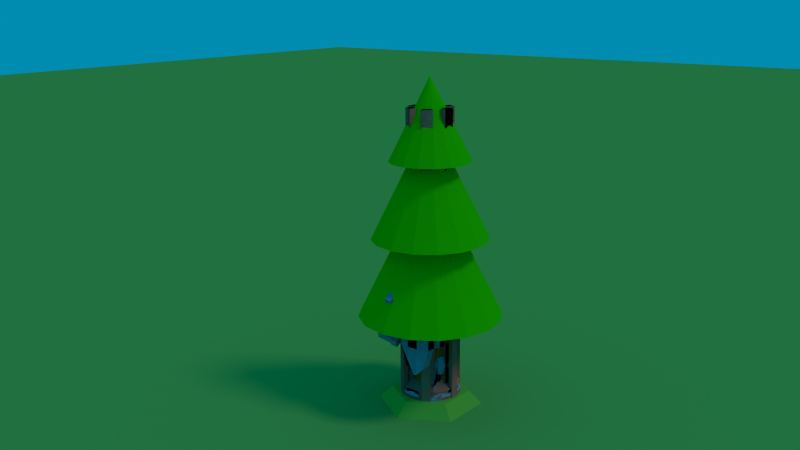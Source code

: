 # Source: Assets.blend  (saved by Blender 2.71.0; exported with 4.5.12 LTS)
import bpy
from mathutils import Matrix  # noqa: F401  (used for matrix-valued properties, if any)

bpy.ops.wm.read_factory_settings(use_empty=True)
scene = bpy.context.scene
scene.name = 'Scene'

# ---- collections
col_collection_1 = bpy.data.collections.new('Collection 1'); scene.collection.children.link(col_collection_1)

# ---- materials (node trees are filled in below, after node groups)
mat_tower02 = bpy.data.materials.new('Tower02')
mat_tower02.alpha_threshold = 0.0
mat_tower02.use_transparent_shadow = False
mat_tower02.diffuse_color = (0.141, 0.7323, 1.0, 1.0)
mat_tower02.roughness = 0.5
mat_tower02.line_color = (0.0, 0.0, 0.0, 1.0)
mat_units02 = bpy.data.materials.new('Units02')
mat_units02.alpha_threshold = 0.0
mat_units02.use_transparent_shadow = False
mat_units02.diffuse_color = (1.0, 0.263, 0.1387, 1.0)
mat_units02.roughness = 0.5
mat_units02.line_color = (0.0, 0.0, 0.0, 1.0)
mat_units01 = bpy.data.materials.new('Units01')
mat_units01.alpha_threshold = 0.0
mat_units01.use_transparent_shadow = False
mat_units01.diffuse_color = (0.3121, 0.6292, 1.0, 1.0)
mat_units01.roughness = 0.5
mat_units01.line_color = (0.0, 0.0, 0.0, 1.0)
mat_tower01 = bpy.data.materials.new('Tower01')
mat_tower01.alpha_threshold = 0.0
mat_tower01.use_transparent_shadow = False
mat_tower01.diffuse_color = (1.0, 0.3193, 0.2244, 1.0)
mat_tower01.roughness = 0.5
mat_tower01.line_color = (0.0, 0.0, 0.0, 1.0)
mat_tree = bpy.data.materials.new('Tree')
mat_tree.alpha_threshold = 0.0
mat_tree.use_transparent_shadow = False
mat_tree.diffuse_color = (0.6619, 0.1368, 0.0, 1.0)
mat_tree.roughness = 0.5
mat_tree.specular_intensity = 0.07983
mat_tree.line_color = (0.0, 0.0, 0.0, 1.0)
mat_leaves = bpy.data.materials.new('Leaves')
mat_leaves.alpha_threshold = 0.0
mat_leaves.use_transparent_shadow = False
mat_leaves.diffuse_color = (0.02592, 0.5815, 0.0, 1.0)
mat_leaves.roughness = 0.5
mat_leaves.specular_intensity = 0.07143
mat_leaves.line_color = (0.0, 0.0, 0.0, 1.0)
mat_ground = bpy.data.materials.new('Ground')
mat_ground.alpha_threshold = 0.0
mat_ground.use_transparent_shadow = False
mat_ground.diffuse_color = (0.1271, 0.42, 0.09064, 1.0)
mat_ground.roughness = 0.5
mat_ground.specular_intensity = 0.1303
mat_ground.line_color = (0.0, 0.0, 0.0, 1.0)
mat_hex = bpy.data.materials.new('Hex')
mat_hex.alpha_threshold = 0.0
mat_hex.use_transparent_shadow = False
mat_hex.diffuse_color = (0.1491, 0.5173, 0.05936, 1.0)
mat_hex.roughness = 0.5
mat_hex.specular_intensity = 0.105
mat_hex.line_color = (0.0, 0.0, 0.0, 1.0)

# ---- material node trees

# ---- world
world_world = bpy.data.worlds.new('World'); scene.world = world_world
world_world.color = (0.0, 0.264, 0.4385)
world_world.use_sun_shadow = False
world_world.sun_shadow_jitter_overblur = 0.0
world_world.cycles.sampling_method = 'MANUAL'
world_world.cycles.sample_map_resolution = 256
world_world.light_settings.ao_factor = 0.1969

# ---- cameras
cam_camera = bpy.data.cameras.new('Camera')
cam_camera.lens = 35.0
cam_camera.sensor_width = 32.0
cam_camera.sensor_height = 18.0
cam_camera.ortho_scale = 7.314
cam_camera.dof.focus_distance = 0.0
cam_camera.dof.aperture_fstop = 128.0

# ---- lights
light_lamp = bpy.data.lights.new('Lamp', 'SUN')
light_lamp.transmission_factor = 0.0
light_lamp.cutoff_distance = 30.0
light_lamp.angle = 0.1993
light_lamp.energy = 0.48
light_lamp.shadow_buffer_clip_start = 1.001
light_lamp.shadow_soft_size = 0.1
light_lamp.shadow_cascade_max_distance = 1000.0
light_lamp.cycles.use_multiple_importance_sampling = False

# ---- meshes
me_tower02 = bpy.data.meshes.new('Tower02')
me_tower02.from_pydata([(-0.1016, 0.3793, 0.5818), (-0.2776, 0.2776, 0.5818), (-0.3793, 0.1016, 0.5818), (-0.3793, -0.1016, 0.5818), (-0.2776, -0.2776, 0.5818), (-0.1016, -0.3793, 0.5818), (0.1016, -0.3793, 0.5818), (0.2776, -0.2776, 0.5818), (0.3793, -0.1016, 0.5818), (0.3793, 0.1016, 0.5818), (0.2776, 0.2776, 0.5818), (0.1016, 0.3793, 0.5818), (-0.1016, 0.3793, 3.809), (-0.2776, 0.2776, 3.809), (-0.3793, 0.1016, 3.809), (-0.3793, -0.1016, 3.809), (-0.2776, -0.2776, 3.809), (-0.1016, -0.3793, 3.809), (0.1016, -0.3793, 3.809), (0.2776, -0.2776, 3.809), (0.3793, -0.1016, 3.809), (0.3793, 0.1016, 3.809), (0.2776, 0.2776, 3.809), (0.1016, 0.3793, 3.809), (-0.07114, 0.2655, 3.809), (-0.1943, 0.1943, 3.809), (-0.2655, 0.07114, 3.809), (-0.2655, -0.07114, 3.809), (-0.1943, -0.1943, 3.809), (-0.07114, -0.2655, 3.809), (0.07114, -0.2655, 3.809), (0.1943, -0.1943, 3.809), (0.2655, -0.07114, 3.809), (0.2655, 0.07114, 3.809), (0.1943, 0.1943, 3.809), (0.07114, 0.2655, 3.809), (-0.07114, 0.2655, 5.561), (-0.1943, 0.1943, 5.561), (-0.2655, 0.07114, 5.561), (-0.2655, -0.07114, 5.561), (-0.1943, -0.1943, 5.561), (-0.07114, -0.2655, 5.561), (0.07114, -0.2655, 5.561), (0.1943, -0.1943, 5.561), (0.2655, -0.07114, 5.561), (0.2655, 0.07114, 5.561), (0.1943, 0.1943, 5.561), (0.07114, 0.2655, 5.561), (-0.02814, 0.105, 5.644), (-0.3793, 0.1016, 2.397), (-0.3793, -0.1016, 2.397), (-0.2776, -0.2776, 2.397), (-0.1016, -0.3793, 2.397), (0.1016, -0.3793, 2.397), (0.2776, -0.2776, 2.397), (0.3793, -0.1016, 2.397), (0.3793, 0.1016, 2.397), (0.2776, 0.2776, 2.397), (-0.1016, 0.3793, 2.397), (0.1016, 0.3793, 2.397), (-0.2776, 0.2776, 2.397), (-0.1219, 0.4551, 0.5184), (-0.3332, 0.3332, 0.5184), (-0.4551, 0.1219, 0.5184), (-0.4551, -0.1219, 0.5184), (-0.3332, -0.3332, 0.5184), (-0.1219, -0.4551, 0.5184), (0.1219, -0.4551, 0.5184), (0.3332, -0.3332, 0.5184), (0.4551, -0.1219, 0.5184), (0.4551, 0.1219, 0.5184), (0.3332, 0.3332, 0.5184), (0.1219, 0.4551, 0.5184), (-0.4551, 0.1219, 2.333), (-0.4551, -0.1219, 2.333), (-0.3332, -0.3332, 2.333), (-0.1219, -0.4551, 2.333), (0.1219, -0.4551, 2.333), (0.3332, -0.3332, 2.333), (0.4551, -0.1219, 2.333), (0.4551, 0.1219, 2.333), (0.3332, 0.3332, 2.333), (-0.1219, 0.4551, 2.333), (0.1219, 0.4551, 2.333), (-0.3332, 0.3332, 2.333), (-0.1151, 0.4296, 4.002), (-0.3145, 0.3145, 4.002), (-0.4296, 0.1151, 4.002), (-0.4296, -0.1151, 4.002), (-0.3145, -0.3145, 4.002), (-0.1151, -0.4296, 4.002), (0.1151, -0.4296, 4.002), (0.3145, -0.3145, 4.002), (0.4296, -0.1151, 4.002), (0.4296, 0.1151, 4.002), (0.3145, 0.3145, 4.002), (0.1151, 0.4296, 4.002), (-0.08057, 0.3007, 4.002), (-0.2201, 0.2201, 4.002), (-0.3007, 0.08057, 4.002), (-0.3007, -0.08057, 4.002), (-0.2201, -0.2201, 4.002), (-0.08057, -0.3007, 4.002), (0.08057, -0.3007, 4.002), (0.2201, -0.2201, 4.002), (0.3007, -0.08057, 4.002), (0.3007, 0.08057, 4.002), (0.2201, 0.2201, 4.002), (0.08057, 0.3007, 4.002), (-0.1151, 0.4296, 5.748), (-0.3145, 0.3145, 5.748), (-0.4296, 0.1151, 5.748), (-0.4296, -0.1151, 5.748), (-0.3145, -0.3145, 5.748), (-0.1151, -0.4296, 5.748), (0.1151, -0.4296, 5.748), (0.3145, -0.3145, 5.748), (0.4296, -0.1151, 5.748), (0.4296, 0.1151, 5.748), (0.3145, 0.3145, 5.748), (0.1151, 0.4296, 5.748), (-0.08057, 0.3007, 5.748), (-0.2201, 0.2201, 5.748), (-0.3007, 0.08057, 5.748), (-0.3007, -0.08057, 5.748), (-0.2201, -0.2201, 5.748), (-0.08057, -0.3007, 5.748), (0.08057, -0.3007, 5.748), (0.2201, -0.2201, 5.748), (0.3007, -0.08057, 5.748), (0.3007, 0.08057, 5.748), (0.2201, 0.2201, 5.748), (0.08057, 0.3007, 5.748), (-0.1919, 0.452, 3.631), (-0.2955, 0.3922, 3.631), (-0.4874, 0.05983, 3.631), (-0.4874, -0.05983, 3.631), (-0.2955, -0.3922, 3.631), (-0.1919, -0.452, 3.631), (0.1919, -0.452, 3.631), (0.2955, -0.3922, 3.631), (0.4874, -0.05983, 3.631), (0.4874, 0.05983, 3.631), (0.2955, 0.3922, 3.631), (0.1919, 0.452, 3.631), (-0.2186, 0.5484, 3.83), (-0.3656, 0.4635, 3.83), (-0.5842, 0.08489, 3.83), (-0.5842, -0.08489, 3.83), (-0.3656, -0.4635, 3.83), (-0.2186, -0.5484, 3.83), (0.2186, -0.5484, 3.83), (0.3656, -0.4635, 3.83), (0.5842, -0.08489, 3.83), (0.5842, 0.08489, 3.83), (0.3656, 0.4635, 3.83), (0.2186, 0.5484, 3.83), (-0.1919, 0.452, -0.3956), (-0.2955, 0.3922, -0.3956), (-0.4874, 0.05983, -0.3956), (-0.4874, -0.05983, -0.3956), (-0.2955, -0.3922, -0.3956), (-0.1919, -0.452, -0.3956), (0.1919, -0.452, -0.3956), (0.2955, -0.3922, -0.3956), (0.4874, -0.05983, -0.3956), (0.4874, 0.05983, -0.3956), (0.2955, 0.3922, -0.3956), (0.1919, 0.452, -0.3956), (-0.2186, 0.5484, -0.3956), (-0.3656, 0.4635, -0.3956), (-0.5842, 0.08489, -0.3956), (-0.5842, -0.08489, -0.3956), (-0.3656, -0.4635, -0.3956), (-0.2186, -0.5484, -0.3956), (0.2186, -0.5484, -0.3956), (0.3656, -0.4635, -0.3956), (0.5843, -0.08489, -0.3956), (0.5842, 0.08489, -0.3956), (0.3656, 0.4635, -0.3956), (0.2186, 0.5484, -0.3956), (-0.147, 0.5485, 0.4229), (-0.4016, 0.4016, 0.4229), (-0.5485, 0.147, 0.4229), (-0.5485, -0.147, 0.4229), (-0.4016, -0.4016, 0.4229), (-0.147, -0.5485, 0.4229), (0.147, -0.5485, 0.4229), (0.4016, -0.4016, 0.4229), (0.5485, -0.147, 0.4229), (0.5485, 0.147, 0.4229), (0.4016, 0.4016, 0.4229), (0.147, 0.5485, 0.4229), (-0.147, 0.5485, -0.3977), (-0.4016, 0.4016, -0.3977), (-0.5485, 0.147, -0.3977), (-0.5485, -0.147, -0.3977), (-0.4016, -0.4016, -0.3977), (-0.147, -0.5485, -0.3977), (0.147, -0.5485, -0.3977), (0.4016, -0.4016, -0.3977), (0.5485, -0.147, -0.3977), (0.5485, 0.147, -0.3977), (0.4016, 0.4016, -0.3977), (0.147, 0.5485, -0.3977), (-0.04506, 0.1682, 5.644), (-0.1231, 0.1231, 5.644), (-0.1682, 0.04506, 5.644), (-0.1682, -0.04506, 5.644), (-0.1231, -0.1231, 5.644), (-0.04506, -0.1682, 5.644), (0.04506, -0.1682, 5.644), (0.1231, -0.1231, 5.644), (0.1682, -0.04506, 5.644), (0.1682, 0.04506, 5.644), (0.1231, 0.1231, 5.644), (0.04506, 0.1682, 5.644), (-0.01711, 0.06384, 5.618), (-0.07689, 0.07689, 5.644), (-0.105, 0.02814, 5.644), (-0.105, -0.02814, 5.644), (-0.07689, -0.07689, 5.644), (-0.02814, -0.105, 5.644), (0.02814, -0.105, 5.644), (0.07689, -0.07689, 5.644), (0.105, -0.02814, 5.644), (0.105, 0.02814, 5.644), (0.07689, 0.07689, 5.644), (0.02814, 0.105, 5.644), (-0.04674, 0.04674, 5.618), (-0.06384, 0.01711, 5.618), (-0.06384, -0.01711, 5.618), (-0.04674, -0.04674, 5.618), (-0.01711, -0.06384, 5.618), (0.01711, -0.06384, 5.618), (0.04674, -0.04674, 5.618), (0.06384, -0.01711, 5.618), (0.06384, 0.01711, 5.618), (0.04674, 0.04674, 5.618), (0.01711, 0.06384, 5.618), (3.846e-08, -1.914e-07, 5.618)], [], [(59, 58, 12, 23), (57, 59, 23, 22), (56, 57, 22, 21), (55, 56, 21, 20), (54, 55, 20, 19), (53, 54, 19, 18), (52, 53, 18, 17), (51, 52, 17, 16), (50, 51, 16, 15), (49, 50, 15, 14), (60, 49, 14, 13), (58, 60, 13, 12), (23, 12, 24, 35), (21, 33, 106, 94), (21, 22, 34, 33), (29, 28, 101, 102), (19, 20, 32, 31), (23, 96, 156, 144), (17, 18, 30, 29), (31, 30, 103, 104), (15, 16, 28, 27), (93, 20, 141, 153), (13, 14, 26, 25), (19, 31, 104, 92), (35, 24, 36, 47), (34, 35, 47, 46), (33, 34, 46, 45), (32, 33, 45, 44), (31, 32, 44, 43), (30, 31, 43, 42), (29, 30, 42, 41), (28, 29, 41, 40), (27, 28, 40, 39), (26, 27, 39, 38), (25, 26, 38, 37), (24, 25, 37, 36), (9, 56, 80, 70), (1, 2, 49, 60), (59, 57, 81, 83), (3, 4, 51, 50), (7, 54, 78, 68), (5, 6, 53, 52), (58, 0, 61, 82), (7, 8, 55, 54), (5, 52, 76, 66), (9, 10, 57, 56), (60, 58, 82, 84), (11, 0, 58, 59), (36, 37, 206, 205), (37, 38, 207, 206), (38, 39, 208, 207), (39, 40, 209, 208), (40, 41, 210, 209), (41, 42, 211, 210), (42, 43, 212, 211), (43, 44, 213, 212), (44, 45, 214, 213), (45, 46, 215, 214), (46, 47, 216, 215), (47, 36, 205, 216), (61, 62, 84, 82), (63, 64, 74, 73), (65, 66, 76, 75), (67, 68, 78, 77), (69, 70, 80, 79), (71, 72, 83, 81), (56, 55, 79, 80), (54, 53, 77, 78), (49, 2, 63, 73), (52, 51, 75, 76), (10, 11, 72, 71), (51, 4, 65, 75), (50, 49, 73, 74), (8, 9, 70, 69), (53, 6, 67, 77), (6, 7, 68, 67), (55, 8, 69, 79), (4, 5, 66, 65), (57, 10, 71, 81), (1, 60, 84, 62), (2, 3, 64, 63), (11, 59, 83, 72), (0, 1, 62, 61), (3, 50, 74, 64), (97, 85, 109, 121), (89, 90, 114, 113), (94, 106, 130, 118), (93, 94, 118, 117), (98, 97, 121, 122), (92, 104, 128, 116), (94, 93, 153, 154), (27, 26, 99, 100), (24, 12, 85, 97), (26, 14, 87, 99), (18, 19, 140, 139), (25, 24, 97, 98), (28, 16, 89, 101), (20, 21, 142, 141), (30, 18, 91, 103), (32, 20, 93, 105), (34, 22, 95, 107), (13, 25, 98, 86), (23, 35, 108, 96), (15, 27, 100, 88), (35, 34, 107, 108), (17, 29, 102, 90), (87, 14, 135, 147), (33, 32, 105, 106), (119, 120, 132, 131), (117, 118, 130, 129), (115, 116, 128, 127), (113, 114, 126, 125), (111, 112, 124, 123), (109, 110, 122, 121), (99, 87, 111, 123), (85, 86, 110, 109), (108, 107, 131, 132), (101, 89, 113, 125), (104, 103, 127, 128), (103, 91, 115, 127), (100, 99, 123, 124), (105, 93, 117, 129), (95, 96, 120, 119), (91, 92, 116, 115), (107, 95, 119, 131), (86, 98, 122, 110), (87, 88, 112, 111), (96, 108, 132, 120), (88, 100, 124, 112), (106, 105, 129, 130), (90, 102, 126, 114), (102, 101, 125, 126), (143, 144, 168, 167), (149, 137, 161, 173), (148, 147, 171, 172), (145, 133, 157, 169), (152, 151, 175, 176), (136, 148, 172, 160), (16, 17, 138, 137), (90, 89, 149, 150), (19, 92, 152, 140), (89, 16, 137, 149), (14, 15, 136, 135), (86, 85, 145, 146), (13, 86, 146, 134), (12, 13, 134, 133), (15, 88, 148, 136), (91, 18, 139, 151), (85, 12, 133, 145), (96, 95, 155, 156), (21, 94, 154, 142), (92, 91, 151, 152), (95, 22, 143, 155), (17, 90, 150, 138), (88, 87, 147, 148), (22, 23, 144, 143), (139, 140, 164, 163), (142, 154, 178, 166), (144, 156, 180, 168), (135, 136, 160, 159), (140, 152, 176, 164), (134, 146, 170, 158), (154, 153, 177, 178), (147, 135, 159, 171), (150, 149, 173, 174), (138, 150, 174, 162), (146, 145, 169, 170), (141, 142, 166, 165), (151, 139, 163, 175), (137, 138, 162, 161), (153, 141, 165, 177), (155, 143, 167, 179), (133, 134, 158, 157), (156, 155, 179, 180), (0, 11, 192, 181), (11, 10, 191, 192), (10, 9, 190, 191), (9, 8, 189, 190), (8, 7, 188, 189), (7, 6, 187, 188), (6, 5, 186, 187), (5, 4, 185, 186), (4, 3, 184, 185), (3, 2, 183, 184), (2, 1, 182, 183), (1, 0, 181, 182), (181, 192, 204, 193), (192, 191, 203, 204), (191, 190, 202, 203), (190, 189, 201, 202), (189, 188, 200, 201), (188, 187, 199, 200), (187, 186, 198, 199), (186, 185, 197, 198), (185, 184, 196, 197), (184, 183, 195, 196), (183, 182, 194, 195), (182, 181, 193, 194), (205, 206, 218, 48), (206, 207, 219, 218), (207, 208, 220, 219), (208, 209, 221, 220), (209, 210, 222, 221), (210, 211, 223, 222), (211, 212, 224, 223), (212, 213, 225, 224), (213, 214, 226, 225), (214, 215, 227, 226), (215, 216, 228, 227), (216, 205, 48, 228), (48, 218, 229, 217), (218, 219, 230, 229), (219, 220, 231, 230), (220, 221, 232, 231), (221, 222, 233, 232), (222, 223, 234, 233), (223, 224, 235, 234), (224, 225, 236, 235), (225, 226, 237, 236), (226, 227, 238, 237), (227, 228, 239, 238), (228, 48, 217, 239), (239, 217, 240), (238, 239, 240), (237, 238, 240), (236, 237, 240), (235, 236, 240), (234, 235, 240), (233, 234, 240), (232, 233, 240), (231, 232, 240), (230, 231, 240), (229, 230, 240), (217, 229, 240)])
me_tower02.materials.append(mat_tower02)
me_tower02.use_remesh_preserve_volume = False
me_tower02.use_remesh_preserve_attributes = False
me_tower02.use_mirror_vertex_groups = False
me_tower02.update()
me_infantry02 = bpy.data.meshes.new('Infantry02')
me_infantry02.from_pydata([(-8.137e-09, 0.5832, 0.0), (-0.151, 0.5634, 0.0), (-0.2916, 0.5051, 0.0), (-0.4124, 0.4124, 0.0), (-0.5051, 0.2916, 0.0), (-0.5634, 0.151, 0.0), (-0.5832, -1.047e-08, 0.0), (-0.5634, -0.151, 0.0), (-0.5051, -0.2916, 0.0), (-0.4124, -0.4124, 0.0), (-0.2916, -0.5051, 0.0), (-0.151, -0.5634, 0.0), (-2.353e-07, -0.5832, 0.0), (0.151, -0.5634, 0.0), (0.2916, -0.5051, 0.0), (0.4124, -0.4124, 0.0), (0.5051, -0.2916, 0.0), (0.5634, -0.151, 0.0), (0.5832, -3.257e-07, 0.0), (0.5634, 0.151, 0.0), (0.5051, 0.2916, 0.0), (0.4124, 0.4124, 0.0), (0.2916, 0.5051, 0.0), (0.151, 0.5634, 0.0), (-8.137e-09, 0.5832, 0.3107), (-0.151, 0.5634, 0.3107), (-0.2916, 0.5051, 0.3107), (-0.4124, 0.4124, 0.3107), (-0.5051, 0.2916, 0.3107), (-0.5634, 0.151, 0.3107), (-0.5832, -1.047e-08, 0.3107), (-0.5634, -0.151, 0.3107), (-0.5051, -0.2916, 0.3107), (-0.4124, -0.4124, 0.3107), (-0.2916, -0.5051, 0.3107), (-0.151, -0.5634, 0.3107), (-2.353e-07, -0.5832, 0.3107), (0.151, -0.5634, 0.3107), (0.2916, -0.5051, 0.3107), (0.4124, -0.4124, 0.3107), (0.5051, -0.2916, 0.3107), (0.5634, -0.151, 0.3107), (0.5832, -3.257e-07, 0.3107), (0.5634, 0.151, 0.3107), (0.5051, 0.2916, 0.3107), (0.4124, 0.4124, 0.3107), (0.2916, 0.5051, 0.3107), (0.151, 0.5634, 0.3107), (-8.067e-09, 0.552, 0.3761), (-0.1429, 0.5332, 0.3761), (-0.276, 0.4781, 0.3761), (-0.3904, 0.3904, 0.3761), (-0.4781, 0.276, 0.3761), (-0.5332, 0.1429, 0.3761), (-0.552, -1.642e-08, 0.3761), (-0.5332, -0.1429, 0.3761), (-0.4781, -0.276, 0.3761), (-0.3904, -0.3904, 0.3761), (-0.276, -0.4781, 0.3761), (-0.1429, -0.5332, 0.3761), (-2.23e-07, -0.552, 0.3761), (0.1429, -0.5332, 0.3761), (0.276, -0.4781, 0.3761), (0.3904, -0.3904, 0.3761), (0.4781, -0.276, 0.3761), (0.5332, -0.1429, 0.3761), (0.552, -3.148e-07, 0.3761), (0.5332, 0.1429, 0.3761), (0.4781, 0.276, 0.3761), (0.3904, 0.3904, 0.3761), (0.276, 0.4781, 0.3761), (0.1429, 0.5332, 0.3761), (-1.061e-08, 0.4813, 0.42), (-0.1246, 0.4649, 0.42), (-0.2407, 0.4168, 0.42), (-0.3403, 0.3403, 0.42), (-0.4168, 0.2407, 0.42), (-0.4649, 0.1246, 0.42), (-0.4813, -3.086e-08, 0.42), (-0.4649, -0.1246, 0.42), (-0.4168, -0.2407, 0.42), (-0.3403, -0.3403, 0.42), (-0.2407, -0.4168, 0.42), (-0.1246, -0.4649, 0.42), (-1.98e-07, -0.4813, 0.42), (0.1246, -0.4649, 0.42), (0.2407, -0.4168, 0.42), (0.3403, -0.3403, 0.42), (0.4168, -0.2407, 0.42), (0.4649, -0.1246, 0.42), (0.4813, -2.91e-07, 0.42), (0.4649, 0.1246, 0.42), (0.4168, 0.2407, 0.42), (0.3403, 0.3403, 0.42), (0.2407, 0.4168, 0.42), (0.1246, 0.4649, 0.42), (-1.847e-08, 0.3734, 0.4389), (-0.09664, 0.3606, 0.4389), (-0.1867, 0.3233, 0.4389), (-0.264, 0.264, 0.4389), (-0.3233, 0.1867, 0.4389), (-0.3606, 0.09664, 0.4389), (-0.3734, -5.056e-08, 0.4389), (-0.3606, -0.09664, 0.4389), (-0.3233, -0.1867, 0.4389), (-0.264, -0.264, 0.4389), (-0.1867, -0.3233, 0.4389), (-0.09664, -0.3606, 0.4389), (-1.639e-07, -0.3734, 0.4389), (0.09664, -0.3606, 0.4389), (0.1867, -0.3233, 0.4389), (0.264, -0.264, 0.4389), (0.3233, -0.1867, 0.4389), (0.3606, -0.09664, 0.4389), (0.3734, -2.523e-07, 0.4389), (0.3606, 0.09664, 0.4389), (0.3233, 0.1867, 0.4389), (0.264, 0.264, 0.4389), (0.1867, 0.3233, 0.4389), (0.09664, 0.3606, 0.4389), (-4.47e-08, -1.192e-07, 0.4389), (0.1976, -0.117, 1.555), (0.1169, -0.117, 1.555), (0.05734, -0.117, 1.282), (0.2666, -0.117, 1.282), (0.05734, 0.117, 1.282), (0.2913, 0.117, 1.282), (-0.05734, 0.117, 1.282), (-0.2913, 0.117, 1.282), (-0.05734, -0.117, 1.282), (-0.2874, -0.1157, 1.282), (-0.2913, -0.117, 0.8034), (-0.05734, -0.117, 0.8034), (-0.2913, 0.117, 0.8034), (-0.05734, 0.117, 0.8034), (0.2913, 0.117, 0.8034), (0.05734, 0.117, 0.8034), (0.2913, -0.117, 0.8034), (0.05734, -0.117, 0.8034), (0.05734, -0.117, 0.3862), (0.2913, -0.117, 0.3862), (0.05734, 0.117, 0.3862), (0.2913, 0.117, 0.3862), (-0.05734, 0.117, 0.3862), (-0.2913, 0.117, 0.3862), (-0.05734, -0.117, 0.3862), (-0.2913, -0.117, 0.3862), (0.1169, 0.117, 1.555), (0.2913, 0.117, 1.555), (-0.1169, 0.117, 1.555), (-0.2913, 0.117, 1.555), (-0.1169, -0.117, 1.555), (-0.2874, -0.1157, 1.555), (-0.4863, 0.03198, 1.282), (-0.5696, -0.1309, 1.282), (-0.4863, 0.03198, 1.555), (-0.5696, -0.1309, 1.555), (-0.3693, -0.5214, 1.282), (-0.3693, -0.5214, 1.555), (-0.6303, -0.4543, 1.282), (-0.6303, -0.4543, 1.555), (0.4162, -0.2479, 1.555), (0.4162, -0.2479, 1.282), (0.4162, -0.01392, 1.282), (0.4162, -0.01392, 1.555), (-0.0601, -0.5166, 1.786), (-0.0312, -0.5166, 0.9991), (0.399, -0.5166, 1.786), (0.3701, -0.5166, 0.9991), (-0.1566, -0.5166, 1.662), (-0.1566, -0.5166, 1.386), (0.4955, -0.5166, 1.662), (0.4955, -0.5166, 1.386), (0.1963, -0.5166, 0.8283), (0.1426, -0.5166, 0.8283), (0.09292, -0.5166, 1.786), (0.2459, -0.5166, 1.786), (0.06075, -0.5166, 1.662), (0.2781, -0.5166, 1.662), (0.06075, -0.5166, 1.386), (0.2781, -0.5166, 1.386), (-0.0601, -0.6935, 1.786), (-0.0312, -0.6935, 0.9991), (0.399, -0.6935, 1.786), (0.3701, -0.6935, 0.9991), (-0.1566, -0.6935, 1.662), (-0.1566, -0.6935, 1.386), (0.4955, -0.6935, 1.662), (0.4955, -0.6935, 1.386), (0.1963, -0.6935, 0.8283), (0.1426, -0.6935, 0.8283), (0.09292, -0.6935, 1.786), (0.2459, -0.6935, 1.786), (0.06075, -0.7562, 1.662), (0.2781, -0.7562, 1.662), (0.06075, -0.7562, 1.386), (0.2781, -0.7562, 1.386), (0.01995, -0.3842, 1.555), (0.01995, -0.3842, 1.282), (0.1799, -0.4818, 1.555), (0.1799, -0.4818, 1.282), (0.1525, -0.2694, 1.555), (0.3218, -0.3413, 1.555), (0.1525, -0.2694, 1.282), (0.3218, -0.3413, 1.282), (-0.2363, -0.2539, 1.659), (-0.2363, 0.2187, 1.659), (0.2363, 0.2187, 1.659), (0.2363, -0.2539, 1.659), (-0.2363, -0.2539, 2.132), (-0.2363, 0.2187, 2.132), (0.2363, 0.2187, 2.132), (0.2363, -0.2539, 2.132), (0.1169, -0.117, 1.831), (0.1169, 0.117, 1.831), (-0.1169, 0.117, 1.831), (-0.1169, -0.117, 1.831), (-0.3701, -0.5863, 1.443), (-0.5075, -0.398, 1.102), (-0.514, -0.2704, 1.175), (-0.3766, -0.4586, 1.516), (-0.5089, -0.6159, 1.483), (-0.6462, -0.4277, 1.141), (-0.6527, -0.3, 1.214), (-0.5154, -0.4883, 1.556), (-0.3298, -0.6947, 1.552), (-0.34, -0.4948, 1.667), (-0.4439, -0.7191, 1.585), (-0.454, -0.5192, 1.699), (-3.022e-05, -1.147, 2.372), (-0.01021, -0.947, 2.487), (-0.1141, -1.171, 2.405), (-0.1242, -0.9713, 2.519), (-0.2457, -0.7271, 1.315), (-0.269, -0.2683, 1.578), (-0.6165, -0.8063, 1.421), (-0.6398, -0.3474, 1.683), (-0.1949, -0.7968, 1.442), (-0.2182, -0.3379, 1.704), (-0.5657, -0.876, 1.547), (-0.589, -0.4171, 1.81), (-0.5861, -0.1893, 1.282), (-0.338, -0.2049, 1.282), (-0.338, -0.2049, 1.555), (-0.5861, -0.1893, 1.555), (-0.2823, -0.2999, 1.895), (-0.2823, -0.01761, 2.178), (-0.2823, 0.2647, 1.895), (-0.2823, -0.01761, 1.613), (0.0, 0.2647, 2.178), (0.2823, 0.2647, 1.895), (0.0, 0.2647, 1.613), (0.2823, -0.01761, 2.178), (0.2823, -0.2999, 1.895), (0.2823, -0.01761, 1.613), (0.0, -0.2999, 2.178), (0.0, -0.2999, 1.613), (-0.3648, -0.01761, 1.895), (0.0, 0.3472, 1.895), (0.3648, -0.01761, 1.895), (0.0, -0.3824, 1.895), (0.0, -0.01761, 1.531), (0.0, -0.01761, 2.26)], [], [(3, 4, 28, 27), (14, 15, 39, 38), (23, 0, 24, 47), (1, 2, 26, 25), (12, 13, 37, 36), (21, 22, 46, 45), (10, 11, 35, 34), (19, 20, 44, 43), (8, 9, 33, 32), (17, 18, 42, 41), (6, 7, 31, 30), (4, 5, 29, 28), (15, 16, 40, 39), (2, 3, 27, 26), (13, 14, 38, 37), (22, 23, 47, 46), (0, 1, 25, 24), (11, 12, 36, 35), (20, 21, 45, 44), (9, 10, 34, 33), (18, 19, 43, 42), (7, 8, 32, 31), (16, 17, 41, 40), (5, 6, 30, 29), (47, 24, 48, 71), (25, 26, 50, 49), (36, 37, 61, 60), (45, 46, 70, 69), (34, 35, 59, 58), (43, 44, 68, 67), (32, 33, 57, 56), (41, 42, 66, 65), (30, 31, 55, 54), (28, 29, 53, 52), (39, 40, 64, 63), (26, 27, 51, 50), (37, 38, 62, 61), (46, 47, 71, 70), (24, 25, 49, 48), (35, 36, 60, 59), (44, 45, 69, 68), (33, 34, 58, 57), (42, 43, 67, 66), (31, 32, 56, 55), (40, 41, 65, 64), (29, 30, 54, 53), (27, 28, 52, 51), (38, 39, 63, 62), (67, 68, 92, 91), (56, 57, 81, 80), (65, 66, 90, 89), (54, 55, 79, 78), (52, 53, 77, 76), (63, 64, 88, 87), (50, 51, 75, 74), (61, 62, 86, 85), (70, 71, 95, 94), (48, 49, 73, 72), (59, 60, 84, 83), (68, 69, 93, 92), (57, 58, 82, 81), (66, 67, 91, 90), (55, 56, 80, 79), (64, 65, 89, 88), (53, 54, 78, 77), (51, 52, 76, 75), (62, 63, 87, 86), (71, 48, 72, 95), (49, 50, 74, 73), (60, 61, 85, 84), (69, 70, 94, 93), (58, 59, 83, 82), (76, 77, 101, 100), (87, 88, 112, 111), (74, 75, 99, 98), (85, 86, 110, 109), (94, 95, 119, 118), (72, 73, 97, 96), (83, 84, 108, 107), (92, 93, 117, 116), (81, 82, 106, 105), (90, 91, 115, 114), (79, 80, 104, 103), (88, 89, 113, 112), (77, 78, 102, 101), (75, 76, 100, 99), (86, 87, 111, 110), (95, 72, 96, 119), (73, 74, 98, 97), (84, 85, 109, 108), (93, 94, 118, 117), (82, 83, 107, 106), (91, 92, 116, 115), (80, 81, 105, 104), (89, 90, 114, 113), (78, 79, 103, 102), (118, 119, 120), (96, 97, 120), (107, 108, 120), (116, 117, 120), (105, 106, 120), (114, 115, 120), (103, 104, 120), (112, 113, 120), (101, 102, 120), (99, 100, 120), (110, 111, 120), (119, 96, 120), (97, 98, 120), (108, 109, 120), (117, 118, 120), (106, 107, 120), (115, 116, 120), (104, 105, 120), (113, 114, 120), (102, 103, 120), (100, 101, 120), (111, 112, 120), (98, 99, 120), (109, 110, 120), (243, 244, 160, 158), (151, 122, 213, 216), (135, 136, 125, 126), (244, 241, 159, 160), (152, 151, 149, 150), (140, 142, 135, 137), (241, 242, 157, 159), (122, 121, 148, 147), (142, 141, 136, 135), (150, 128, 153, 155), (134, 127, 125, 136), (143, 144, 133, 134), (128, 130, 154, 153), (138, 123, 129, 132), (145, 143, 134, 132), (153, 154, 156, 155), (133, 131, 130, 128), (146, 145, 132, 131), (126, 125, 147, 148), (131, 132, 129, 130), (144, 146, 131, 133), (123, 124, 121, 122), (134, 133, 128, 127), (137, 135, 126, 124), (130, 129, 151, 152), (127, 149, 147, 125), (138, 137, 124, 123), (152, 150, 155, 156), (124, 126, 163, 162), (139, 141, 142, 140), (139, 140, 137, 138), (141, 139, 138, 136), (146, 144, 143, 145), (157, 158, 160, 159), (123, 122, 151, 129), (127, 128, 150, 149), (242, 243, 158, 157), (162, 163, 164, 161), (148, 121, 161, 164), (126, 148, 164, 163), (204, 202, 199, 200), (180, 172, 168, 173), (176, 167, 171, 178), (178, 171, 172, 180), (165, 175, 177, 169), (175, 176, 178, 177), (169, 177, 179, 170), (177, 178, 180, 179), (170, 179, 174, 166), (179, 180, 173, 174), (196, 189, 184, 188), (192, 194, 187, 183), (194, 196, 188, 187), (181, 185, 193, 191), (191, 193, 194, 192), (185, 186, 195, 193), (193, 195, 196, 194), (186, 182, 190, 195), (195, 190, 189, 196), (176, 175, 191, 192), (175, 165, 181, 191), (174, 173, 189, 190), (173, 168, 184, 189), (172, 171, 187, 188), (171, 167, 183, 187), (169, 170, 186, 185), (165, 169, 185, 181), (167, 176, 192, 183), (166, 174, 190, 182), (168, 172, 188, 184), (170, 166, 182, 186), (203, 198, 197, 201), (203, 204, 200, 198), (197, 198, 200, 199), (202, 201, 197, 199), (162, 161, 202, 204), (124, 203, 201, 121), (124, 162, 204, 203), (161, 121, 201, 202), (257, 247, 206, 248), (258, 250, 207, 251), (259, 253, 208, 254), (260, 245, 205, 256), (261, 251, 207, 254), (262, 249, 210, 246), (215, 216, 213, 214), (147, 149, 215, 214), (122, 147, 214, 213), (149, 151, 216, 215), (221, 222, 218, 217), (222, 223, 219, 218), (223, 224, 220, 219), (225, 227, 239, 237), (217, 218, 219, 220), (224, 223, 222, 221), (225, 226, 230, 229), (228, 226, 238, 240), (227, 228, 240, 239), (226, 225, 237, 238), (232, 231, 229, 230), (228, 227, 231, 232), (226, 228, 232, 230), (227, 225, 229, 231), (233, 234, 238, 237), (236, 235, 239, 240), (234, 236, 240, 238), (235, 233, 237, 239), (217, 220, 234, 233), (224, 221, 235, 236), (220, 224, 236, 234), (221, 217, 233, 235), (152, 156, 244, 243), (156, 154, 241, 244), (154, 130, 242, 241), (130, 152, 243, 242), (245, 257, 248, 205), (209, 246, 257, 245), (246, 210, 247, 257), (247, 258, 251, 206), (210, 249, 258, 247), (249, 211, 250, 258), (250, 259, 254, 207), (211, 252, 259, 250), (252, 212, 253, 259), (253, 260, 256, 208), (212, 255, 260, 253), (255, 209, 245, 260), (256, 261, 254, 208), (205, 248, 261, 256), (248, 206, 251, 261), (255, 262, 246, 209), (212, 252, 262, 255), (252, 211, 249, 262)])
me_infantry02.materials.append(mat_units02)
me_infantry02.use_remesh_preserve_volume = False
me_infantry02.use_remesh_preserve_attributes = False
me_infantry02.use_mirror_vertex_groups = False
me_infantry02.update()
me_artillery02 = bpy.data.meshes.new('Artillery02')
me_artillery02.from_pydata([(-8.137e-09, 0.5832, 0.0), (-0.151, 0.5634, 0.0), (-0.2916, 0.5051, 0.0), (-0.4124, 0.4124, 0.0), (-0.5051, 0.2916, 0.0), (-0.5634, 0.151, 0.0), (-0.5832, -1.047e-08, 0.0), (-0.5634, -0.151, 0.0), (-0.5051, -0.2916, 0.0), (-0.4124, -0.4124, 0.0), (-0.2916, -0.5051, 0.0), (-0.151, -0.5634, 0.0), (-2.353e-07, -0.5832, 0.0), (0.151, -0.5634, 0.0), (0.2916, -0.5051, 0.0), (0.4124, -0.4124, 0.0), (0.5051, -0.2916, 0.0), (0.5634, -0.151, 0.0), (0.5832, -3.257e-07, 0.0), (0.5634, 0.151, 0.0), (0.5051, 0.2916, 0.0), (0.4124, 0.4124, 0.0), (0.2916, 0.5051, 0.0), (0.151, 0.5634, 0.0), (-8.137e-09, 0.5832, 0.3107), (-0.151, 0.5634, 0.3107), (-0.2916, 0.5051, 0.3107), (-0.4124, 0.4124, 0.3107), (-0.5051, 0.2916, 0.3107), (-0.5634, 0.151, 0.3107), (-0.5832, -1.047e-08, 0.3107), (-0.5634, -0.151, 0.3107), (-0.5051, -0.2916, 0.3107), (-0.4124, -0.4124, 0.3107), (-0.2916, -0.5051, 0.3107), (-0.151, -0.5634, 0.3107), (-2.353e-07, -0.5832, 0.3107), (0.151, -0.5634, 0.3107), (0.2916, -0.5051, 0.3107), (0.4124, -0.4124, 0.3107), (0.5051, -0.2916, 0.3107), (0.5634, -0.151, 0.3107), (0.5832, -3.257e-07, 0.3107), (0.5634, 0.151, 0.3107), (0.5051, 0.2916, 0.3107), (0.4124, 0.4124, 0.3107), (0.2916, 0.5051, 0.3107), (0.151, 0.5634, 0.3107), (-8.067e-09, 0.552, 0.3761), (-0.1429, 0.5332, 0.3761), (-0.276, 0.4781, 0.3761), (-0.3904, 0.3904, 0.3761), (-0.4781, 0.276, 0.3761), (-0.5332, 0.1429, 0.3761), (-0.552, -1.642e-08, 0.3761), (-0.5332, -0.1429, 0.3761), (-0.4781, -0.276, 0.3761), (-0.3904, -0.3904, 0.3761), (-0.276, -0.4781, 0.3761), (-0.1429, -0.5332, 0.3761), (-2.23e-07, -0.552, 0.3761), (0.1429, -0.5332, 0.3761), (0.276, -0.4781, 0.3761), (0.3904, -0.3904, 0.3761), (0.4781, -0.276, 0.3761), (0.5332, -0.1429, 0.3761), (0.552, -3.148e-07, 0.3761), (0.5332, 0.1429, 0.3761), (0.4781, 0.276, 0.3761), (0.3904, 0.3904, 0.3761), (0.276, 0.4781, 0.3761), (0.1429, 0.5332, 0.3761), (-1.061e-08, 0.4813, 0.42), (-0.1246, 0.4649, 0.42), (-0.2407, 0.4168, 0.42), (-0.3403, 0.3403, 0.42), (-0.4168, 0.2407, 0.42), (-0.4649, 0.1246, 0.42), (-0.4813, -3.086e-08, 0.42), (-0.4649, -0.1246, 0.42), (-0.4168, -0.2407, 0.42), (-0.3403, -0.3403, 0.42), (-0.2407, -0.4168, 0.42), (-0.1246, -0.4649, 0.42), (-1.98e-07, -0.4813, 0.42), (0.1246, -0.4649, 0.42), (0.2407, -0.4168, 0.42), (0.3403, -0.3403, 0.42), (0.4168, -0.2407, 0.42), (0.4649, -0.1246, 0.42), (0.4813, -2.91e-07, 0.42), (0.4649, 0.1246, 0.42), (0.4168, 0.2407, 0.42), (0.3403, 0.3403, 0.42), (0.2407, 0.4168, 0.42), (0.1246, 0.4649, 0.42), (-1.847e-08, 0.3734, 0.4389), (-0.09664, 0.3606, 0.4389), (-0.1867, 0.3233, 0.4389), (-0.264, 0.264, 0.4389), (-0.3233, 0.1867, 0.4389), (-0.3606, 0.09664, 0.4389), (-0.3734, -5.056e-08, 0.4389), (-0.3606, -0.09664, 0.4389), (-0.3233, -0.1867, 0.4389), (-0.264, -0.264, 0.4389), (-0.1867, -0.3233, 0.4389), (-0.09664, -0.3606, 0.4389), (-1.639e-07, -0.3734, 0.4389), (0.09664, -0.3606, 0.4389), (0.1867, -0.3233, 0.4389), (0.264, -0.264, 0.4389), (0.3233, -0.1867, 0.4389), (0.3606, -0.09664, 0.4389), (0.3734, -2.523e-07, 0.4389), (0.3606, 0.09664, 0.4389), (0.3233, 0.1867, 0.4389), (0.264, 0.264, 0.4389), (0.1867, 0.3233, 0.4389), (0.09664, 0.3606, 0.4389), (-4.47e-08, -1.192e-07, 0.4389), (-0.09488, 0.2044, 1.11), (0.09488, 0.2044, 1.11), (0.09488, 0.3383, 1.162), (-0.09488, 0.3383, 1.162), (-0.09488, 0.4101, 0.9762), (0.09488, 0.4101, 0.9762), (0.09488, 0.2761, 0.9245), (-0.09488, 0.2761, 0.9245), (-0.1271, 0.2509, 0.9221), (0.1271, 0.2509, 0.9221), (0.1271, 0.4303, 0.9915), (-0.1271, 0.4303, 0.9915), (-0.1938, 0.2348, 0.824), (0.1938, 0.2348, 0.824), (-0.1938, 0.1664, 1.001), (0.1938, 0.1664, 1.001), (0.1938, 0.4399, 1.107), (-0.1938, 0.4399, 1.107), (0.1938, 0.5083, 0.9297), (-0.1938, 0.5083, 0.9297), (-0.1271, 0.3929, 1.088), (0.1271, 0.3929, 1.088), (0.1271, 0.2134, 1.019), (-0.1271, 0.2134, 1.019), (0.09441, -0.3619, 0.7681), (0.09441, 0.176, 0.9759), (-0.09441, 0.176, 0.9759), (-0.09441, -0.3619, 0.7681), (0.09441, -0.3128, 0.6411), (0.09441, 0.2251, 0.8489), (-0.09441, 0.2251, 0.8489), (-0.09441, -0.3128, 0.6411), (0.3882, -0.1651, 0.8254), (0.3882, -0.07893, 0.8254), (-0.3882, -0.07893, 0.8254), (-0.3882, -0.1651, 0.8254), (0.3882, -0.1651, 0.7392), (0.3882, -0.07893, 0.7392), (-0.3882, -0.07893, 0.7392), (-0.3882, -0.1651, 0.7392), (0.1736, 0.3412, 0.5424), (-0.1736, 0.3412, 0.5424), (-0.1736, -0.3412, 0.5424), (0.1736, -0.3412, 0.5424), (0.1736, -0.2088, 0.5424), (0.1736, -0.05541, 0.5424), (-0.1736, -0.2088, 0.5424), (-0.1736, -0.05541, 0.5424), (0.3412, 0.07668, 0.3402), (0.3412, -0.07668, 0.3402), (-0.3412, -0.07668, 0.3402), (-0.3412, 0.07668, 0.3402), (-0.3412, -0.2088, 0.8745), (-0.3412, -0.05541, 0.8745), (0.3412, -0.05541, 0.8745), (0.3412, -0.2088, 0.8745), (0.1736, -0.07668, 0.3402), (0.1736, 0.07668, 0.3402), (-0.1736, -0.05541, 0.8745), (-0.1736, -0.2088, 0.8745), (0.1736, -0.05541, 0.8745), (0.1736, -0.2088, 0.8745), (-0.1736, -0.07668, 0.3402), (-0.1736, 0.07668, 0.3402), (0.1736, -0.3412, 0.5424), (-0.1736, -0.3412, 0.5424), (-0.1736, 0.3412, 0.3402), (0.1736, 0.3412, 0.3402), (0.1736, -0.3412, 0.3402), (-0.1736, -0.3412, 0.3402), (-0.1736, 0.3412, 0.5424), (0.1736, 0.3412, 0.5424), (-0.3412, -0.3412, 0.5424), (0.3412, -0.3412, 0.5424), (-0.3412, 0.3412, 0.5424), (0.3412, 0.3412, 0.5424), (0.3412, 0.3412, 0.3402), (-0.3412, 0.3412, 0.3402), (0.3412, -0.3412, 0.3402), (-0.3412, -0.3412, 0.3402)], [], [(3, 4, 28, 27), (14, 15, 39, 38), (23, 0, 24, 47), (1, 2, 26, 25), (12, 13, 37, 36), (21, 22, 46, 45), (10, 11, 35, 34), (19, 20, 44, 43), (8, 9, 33, 32), (17, 18, 42, 41), (6, 7, 31, 30), (4, 5, 29, 28), (15, 16, 40, 39), (2, 3, 27, 26), (13, 14, 38, 37), (22, 23, 47, 46), (0, 1, 25, 24), (11, 12, 36, 35), (20, 21, 45, 44), (9, 10, 34, 33), (18, 19, 43, 42), (7, 8, 32, 31), (16, 17, 41, 40), (5, 6, 30, 29), (47, 24, 48, 71), (25, 26, 50, 49), (36, 37, 61, 60), (45, 46, 70, 69), (34, 35, 59, 58), (43, 44, 68, 67), (32, 33, 57, 56), (41, 42, 66, 65), (30, 31, 55, 54), (28, 29, 53, 52), (39, 40, 64, 63), (26, 27, 51, 50), (37, 38, 62, 61), (46, 47, 71, 70), (24, 25, 49, 48), (35, 36, 60, 59), (44, 45, 69, 68), (33, 34, 58, 57), (42, 43, 67, 66), (31, 32, 56, 55), (40, 41, 65, 64), (29, 30, 54, 53), (27, 28, 52, 51), (38, 39, 63, 62), (67, 68, 92, 91), (56, 57, 81, 80), (65, 66, 90, 89), (54, 55, 79, 78), (52, 53, 77, 76), (63, 64, 88, 87), (50, 51, 75, 74), (61, 62, 86, 85), (70, 71, 95, 94), (48, 49, 73, 72), (59, 60, 84, 83), (68, 69, 93, 92), (57, 58, 82, 81), (66, 67, 91, 90), (55, 56, 80, 79), (64, 65, 89, 88), (53, 54, 78, 77), (51, 52, 76, 75), (62, 63, 87, 86), (71, 48, 72, 95), (49, 50, 74, 73), (60, 61, 85, 84), (69, 70, 94, 93), (58, 59, 83, 82), (76, 77, 101, 100), (87, 88, 112, 111), (74, 75, 99, 98), (85, 86, 110, 109), (94, 95, 119, 118), (72, 73, 97, 96), (83, 84, 108, 107), (92, 93, 117, 116), (81, 82, 106, 105), (90, 91, 115, 114), (79, 80, 104, 103), (88, 89, 113, 112), (77, 78, 102, 101), (75, 76, 100, 99), (86, 87, 111, 110), (95, 72, 96, 119), (73, 74, 98, 97), (84, 85, 109, 108), (93, 94, 118, 117), (82, 83, 107, 106), (91, 92, 116, 115), (80, 81, 105, 104), (89, 90, 114, 113), (78, 79, 103, 102), (118, 119, 120), (96, 97, 120), (107, 108, 120), (116, 117, 120), (105, 106, 120), (114, 115, 120), (103, 104, 120), (112, 113, 120), (101, 102, 120), (99, 100, 120), (110, 111, 120), (119, 96, 120), (97, 98, 120), (108, 109, 120), (117, 118, 120), (106, 107, 120), (115, 116, 120), (104, 105, 120), (113, 114, 120), (102, 103, 120), (100, 101, 120), (111, 112, 120), (98, 99, 120), (109, 110, 120), (145, 148, 152, 149), (125, 128, 121, 124), (128, 125, 126, 127), (129, 130, 131, 132), (126, 125, 124, 123), (135, 136, 143, 144), (143, 142, 131, 130), (138, 135, 144, 141), (134, 133, 140, 139), (133, 135, 138, 140), (137, 138, 141, 142), (144, 143, 130, 129), (138, 137, 139, 140), (146, 150, 134, 136), (136, 137, 142, 143), (136, 134, 139, 137), (142, 141, 132, 131), (141, 144, 129, 132), (128, 127, 122, 121), (121, 122, 123, 124), (127, 126, 123, 122), (151, 147, 135, 133), (152, 151, 150, 149), (145, 146, 147, 148), (147, 146, 136, 135), (160, 159, 158, 157), (155, 154, 158, 159), (185, 182, 165, 164), (148, 147, 151, 152), (156, 155, 159, 160), (168, 166, 161, 162), (189, 177, 170, 199), (199, 170, 176, 194), (171, 172, 184, 183), (200, 171, 183, 190), (184, 187, 188, 178), (173, 180, 179, 174), (190, 183, 177, 189), (188, 187, 191, 192), (190, 189, 185, 186), (189, 199, 194, 185), (172, 198, 187, 184), (187, 198, 195, 191), (200, 190, 186, 193), (197, 188, 192, 196), (174, 179, 191, 195), (169, 197, 196, 175), (178, 188, 197, 169), (181, 175, 196, 192), (171, 200, 193, 173), (193, 186, 180, 173), (191, 179, 168, 162), (183, 184, 178, 177), (170, 169, 175, 176), (150, 151, 133, 134), (181, 192, 161, 166), (167, 165, 166, 168), (153, 154, 155, 156), (186, 185, 164, 163), (172, 171, 173, 174), (154, 153, 157, 158), (198, 172, 174, 195), (185, 194, 176, 182), (182, 181, 166, 165), (177, 178, 169, 170), (179, 180, 167, 168), (180, 186, 163, 167), (146, 145, 149, 150), (153, 156, 160, 157), (163, 164, 165, 167), (182, 176, 175, 181), (192, 191, 162, 161)])
me_artillery02.materials.append(mat_units02)
me_artillery02.use_remesh_preserve_volume = False
me_artillery02.use_remesh_preserve_attributes = False
me_artillery02.use_mirror_vertex_groups = False
me_artillery02.update()
me_cavalry02 = bpy.data.meshes.new('Cavalry02')
me_cavalry02.from_pydata([(-8.137e-09, 0.5832, 0.0), (-0.151, 0.5634, 0.0), (-0.2916, 0.5051, 0.0), (-0.4124, 0.4124, 0.0), (-0.5051, 0.2916, 0.0), (-0.5634, 0.151, 0.0), (-0.5832, -1.047e-08, 0.0), (-0.5634, -0.151, 0.0), (-0.5051, -0.2916, 0.0), (-0.4124, -0.4124, 0.0), (-0.2916, -0.5051, 0.0), (-0.151, -0.5634, 0.0), (-2.353e-07, -0.5832, 0.0), (0.151, -0.5634, 0.0), (0.2916, -0.5051, 0.0), (0.4124, -0.4124, 0.0), (0.5051, -0.2916, 0.0), (0.5634, -0.151, 0.0), (0.5832, -3.257e-07, 0.0), (0.5634, 0.151, 0.0), (0.5051, 0.2916, 0.0), (0.4124, 0.4124, 0.0), (0.2916, 0.5051, 0.0), (0.151, 0.5634, 0.0), (-8.137e-09, 0.5832, 0.3107), (-0.151, 0.5634, 0.3107), (-0.2916, 0.5051, 0.3107), (-0.4124, 0.4124, 0.3107), (-0.5051, 0.2916, 0.3107), (-0.5634, 0.151, 0.3107), (-0.5832, -1.047e-08, 0.3107), (-0.5634, -0.151, 0.3107), (-0.5051, -0.2916, 0.3107), (-0.4124, -0.4124, 0.3107), (-0.2916, -0.5051, 0.3107), (-0.151, -0.5634, 0.3107), (-2.353e-07, -0.5832, 0.3107), (0.151, -0.5634, 0.3107), (0.2916, -0.5051, 0.3107), (0.4124, -0.4124, 0.3107), (0.5051, -0.2916, 0.3107), (0.5634, -0.151, 0.3107), (0.5832, -3.257e-07, 0.3107), (0.5634, 0.151, 0.3107), (0.5051, 0.2916, 0.3107), (0.4124, 0.4124, 0.3107), (0.2916, 0.5051, 0.3107), (0.151, 0.5634, 0.3107), (-8.067e-09, 0.552, 0.3761), (-0.1429, 0.5332, 0.3761), (-0.276, 0.4781, 0.3761), (-0.3904, 0.3904, 0.3761), (-0.4781, 0.276, 0.3761), (-0.5332, 0.1429, 0.3761), (-0.552, -1.642e-08, 0.3761), (-0.5332, -0.1429, 0.3761), (-0.4781, -0.276, 0.3761), (-0.3904, -0.3904, 0.3761), (-0.276, -0.4781, 0.3761), (-0.1429, -0.5332, 0.3761), (-2.23e-07, -0.552, 0.3761), (0.1429, -0.5332, 0.3761), (0.276, -0.4781, 0.3761), (0.3904, -0.3904, 0.3761), (0.4781, -0.276, 0.3761), (0.5332, -0.1429, 0.3761), (0.552, -3.148e-07, 0.3761), (0.5332, 0.1429, 0.3761), (0.4781, 0.276, 0.3761), (0.3904, 0.3904, 0.3761), (0.276, 0.4781, 0.3761), (0.1429, 0.5332, 0.3761), (-1.061e-08, 0.4813, 0.42), (-0.1246, 0.4649, 0.42), (-0.2407, 0.4168, 0.42), (-0.3403, 0.3403, 0.42), (-0.4168, 0.2407, 0.42), (-0.4649, 0.1246, 0.42), (-0.4813, -3.086e-08, 0.42), (-0.4649, -0.1246, 0.42), (-0.4168, -0.2407, 0.42), (-0.3403, -0.3403, 0.42), (-0.2407, -0.4168, 0.42), (-0.1246, -0.4649, 0.42), (-1.98e-07, -0.4813, 0.42), (0.1246, -0.4649, 0.42), (0.2407, -0.4168, 0.42), (0.3403, -0.3403, 0.42), (0.4168, -0.2407, 0.42), (0.4649, -0.1246, 0.42), (0.4813, -2.91e-07, 0.42), (0.4649, 0.1246, 0.42), (0.4168, 0.2407, 0.42), (0.3403, 0.3403, 0.42), (0.2407, 0.4168, 0.42), (0.1246, 0.4649, 0.42), (-1.847e-08, 0.3734, 0.4389), (-0.09664, 0.3606, 0.4389), (-0.1867, 0.3233, 0.4389), (-0.264, 0.264, 0.4389), (-0.3233, 0.1867, 0.4389), (-0.3606, 0.09664, 0.4389), (-0.3734, -5.056e-08, 0.4389), (-0.3606, -0.09664, 0.4389), (-0.3233, -0.1867, 0.4389), (-0.264, -0.264, 0.4389), (-0.1867, -0.3233, 0.4389), (-0.09664, -0.3606, 0.4389), (-1.639e-07, -0.3734, 0.4389), (0.09664, -0.3606, 0.4389), (0.1867, -0.3233, 0.4389), (0.264, -0.264, 0.4389), (0.3233, -0.1867, 0.4389), (0.3606, -0.09664, 0.4389), (0.3734, -2.523e-07, 0.4389), (0.3606, 0.09664, 0.4389), (0.3233, 0.1867, 0.4389), (0.264, 0.264, 0.4389), (0.1867, 0.3233, 0.4389), (0.09664, 0.3606, 0.4389), (-4.47e-08, -1.192e-07, 0.4389), (0.003346, -0.2723, 0.8832), (0.477, 0.0, 0.8832), (-0.4703, 0.0, 0.8832), (0.003346, 0.0, 0.6499), (0.003346, 0.2723, 0.8832), (0.003346, 0.0, 1.117), (0.4097, 0.0, 1.085), (-0.403, 0.0, 0.6817), (-0.3993, -0.2458, 0.8832), (0.003346, 0.2141, 1.058), (-0.3993, 0.2458, 0.8832), (0.4059, -0.2458, 0.8832), (-0.403, 0.0, 1.085), (0.4059, 0.2458, 0.8832), (0.003346, -0.2141, 1.058), (0.4097, 0.0, 0.6817), (0.003346, 0.2141, 0.7088), (0.003346, -0.2141, 0.7088), (0.369, -0.2089, 1.049), (0.369, 0.2089, 1.049), (-0.3623, 0.2089, 1.049), (-0.3623, -0.2089, 1.049), (0.369, -0.2089, 0.7173), (0.369, 0.2089, 0.7173), (-0.3623, 0.2089, 0.7173), (-0.3623, -0.2089, 0.7173), (-0.2964, -0.1959, 0.3382), (-0.2964, 0.1959, 0.3382), (-0.1007, 0.1959, 0.3382), (-0.1007, -0.1959, 0.3382), (-0.2964, -0.1959, 0.79), (-0.2964, 0.1959, 0.79), (-0.1007, 0.1959, 0.79), (-0.1007, -0.1959, 0.79), (0.3596, -0.1959, 0.79), (0.3596, 0.1959, 0.79), (0.1946, 0.1959, 0.79), (0.1946, -0.1959, 0.79), (0.3596, -0.1959, 0.3382), (0.3596, 0.1959, 0.3382), (0.1946, 0.1959, 0.3382), (0.1946, -0.1959, 0.3382), (-0.3634, -0.1014, 0.8485), (-0.3634, 0.1014, 0.8485), (-0.2107, 0.1014, 0.9819), (-0.2107, -0.1014, 0.9819), (-0.6255, -0.1014, 1.149), (-0.6255, 0.1014, 1.149), (-0.4728, 0.1014, 1.282), (-0.4728, -0.1014, 1.282), (-0.6824, -0.1847, 1.068), (-0.6824, 0.1847, 1.068), (-0.3682, 0.1847, 1.159), (-0.3682, -0.1847, 1.159), (-0.7846, -0.1847, 1.423), (-0.7846, 0.1847, 1.423), (-0.4704, 0.1847, 1.514), (-0.4704, -0.1847, 1.514), (-0.9162, -0.09744, 1.018), (-0.9162, 0.09744, 1.018), (-0.9701, -0.09744, 1.205), (-0.9701, 0.09744, 1.205), (-0.328, 0.1596, 1.201), (-0.328, -0.1596, 1.201), (-0.4164, 0.1596, 1.507), (-0.4164, -0.1596, 1.507)], [], [(3, 4, 28, 27), (14, 15, 39, 38), (23, 0, 24, 47), (1, 2, 26, 25), (12, 13, 37, 36), (21, 22, 46, 45), (10, 11, 35, 34), (19, 20, 44, 43), (8, 9, 33, 32), (17, 18, 42, 41), (6, 7, 31, 30), (4, 5, 29, 28), (15, 16, 40, 39), (2, 3, 27, 26), (13, 14, 38, 37), (22, 23, 47, 46), (0, 1, 25, 24), (11, 12, 36, 35), (20, 21, 45, 44), (9, 10, 34, 33), (18, 19, 43, 42), (7, 8, 32, 31), (16, 17, 41, 40), (5, 6, 30, 29), (47, 24, 48, 71), (25, 26, 50, 49), (36, 37, 61, 60), (45, 46, 70, 69), (34, 35, 59, 58), (43, 44, 68, 67), (32, 33, 57, 56), (41, 42, 66, 65), (30, 31, 55, 54), (28, 29, 53, 52), (39, 40, 64, 63), (26, 27, 51, 50), (37, 38, 62, 61), (46, 47, 71, 70), (24, 25, 49, 48), (35, 36, 60, 59), (44, 45, 69, 68), (33, 34, 58, 57), (42, 43, 67, 66), (31, 32, 56, 55), (40, 41, 65, 64), (29, 30, 54, 53), (27, 28, 52, 51), (38, 39, 63, 62), (67, 68, 92, 91), (56, 57, 81, 80), (65, 66, 90, 89), (54, 55, 79, 78), (52, 53, 77, 76), (63, 64, 88, 87), (50, 51, 75, 74), (61, 62, 86, 85), (70, 71, 95, 94), (48, 49, 73, 72), (59, 60, 84, 83), (68, 69, 93, 92), (57, 58, 82, 81), (66, 67, 91, 90), (55, 56, 80, 79), (64, 65, 89, 88), (53, 54, 78, 77), (51, 52, 76, 75), (62, 63, 87, 86), (71, 48, 72, 95), (49, 50, 74, 73), (60, 61, 85, 84), (69, 70, 94, 93), (58, 59, 83, 82), (76, 77, 101, 100), (87, 88, 112, 111), (74, 75, 99, 98), (85, 86, 110, 109), (94, 95, 119, 118), (72, 73, 97, 96), (83, 84, 108, 107), (92, 93, 117, 116), (81, 82, 106, 105), (90, 91, 115, 114), (79, 80, 104, 103), (88, 89, 113, 112), (77, 78, 102, 101), (75, 76, 100, 99), (86, 87, 111, 110), (95, 72, 96, 119), (73, 74, 98, 97), (84, 85, 109, 108), (93, 94, 118, 117), (82, 83, 107, 106), (91, 92, 116, 115), (80, 81, 105, 104), (89, 90, 114, 113), (78, 79, 103, 102), (118, 119, 120), (96, 97, 120), (107, 108, 120), (116, 117, 120), (105, 106, 120), (114, 115, 120), (103, 104, 120), (112, 113, 120), (101, 102, 120), (99, 100, 120), (110, 111, 120), (119, 96, 120), (97, 98, 120), (108, 109, 120), (117, 118, 120), (106, 107, 120), (115, 116, 120), (104, 105, 120), (113, 114, 120), (102, 103, 120), (100, 101, 120), (111, 112, 120), (98, 99, 120), (109, 110, 120), (134, 122, 136, 144), (131, 125, 137, 145), (141, 130, 125, 131), (135, 126, 133, 142), (126, 130, 141, 133), (153, 154, 150, 149), (125, 134, 144, 137), (147, 148, 149, 150), (156, 155, 159, 160), (162, 161, 160, 159), (155, 156, 157, 158), (124, 137, 144, 136), (157, 156, 160, 161), (155, 158, 162, 159), (158, 157, 161, 162), (123, 131, 145, 128), (146, 128, 124, 138), (130, 140, 134, 125), (154, 151, 147, 150), (139, 127, 126, 135), (122, 132, 143, 136), (139, 135, 121, 132), (154, 153, 152, 151), (128, 145, 137, 124), (142, 133, 123, 129), (127, 139, 132, 122), (127, 140, 130, 126), (121, 129, 146, 138), (152, 153, 149, 148), (133, 141, 131, 123), (138, 124, 136, 143), (129, 123, 128, 146), (132, 121, 138, 143), (140, 127, 122, 134), (151, 152, 148, 147), (135, 142, 129, 121), (167, 168, 164, 163), (168, 169, 165, 164), (169, 170, 166, 165), (170, 167, 163, 166), (163, 164, 165, 166), (170, 169, 168, 167), (172, 171, 179, 180), (176, 177, 173, 172), (174, 173, 183, 184), (178, 175, 171, 174), (171, 172, 173, 174), (178, 177, 176, 175), (181, 182, 180, 179), (176, 172, 180, 182), (175, 176, 182, 181), (171, 175, 181, 179), (185, 186, 184, 183), (178, 174, 184, 186), (177, 178, 186, 185), (173, 177, 185, 183)])
me_cavalry02.materials.append(mat_units02)
me_cavalry02.use_remesh_preserve_volume = False
me_cavalry02.use_remesh_preserve_attributes = False
me_cavalry02.use_mirror_vertex_groups = False
me_cavalry02.update()
me_cavalry01 = bpy.data.meshes.new('Cavalry01')
me_cavalry01.from_pydata([(-8.137e-09, 0.5832, 0.0), (-0.151, 0.5634, 0.0), (-0.2916, 0.5051, 0.0), (-0.4124, 0.4124, 0.0), (-0.5051, 0.2916, 0.0), (-0.5634, 0.151, 0.0), (-0.5832, -1.047e-08, 0.0), (-0.5634, -0.151, 0.0), (-0.5051, -0.2916, 0.0), (-0.4124, -0.4124, 0.0), (-0.2916, -0.5051, 0.0), (-0.151, -0.5634, 0.0), (-2.353e-07, -0.5832, 0.0), (0.151, -0.5634, 0.0), (0.2916, -0.5051, 0.0), (0.4124, -0.4124, 0.0), (0.5051, -0.2916, 0.0), (0.5634, -0.151, 0.0), (0.5832, -3.257e-07, 0.0), (0.5634, 0.151, 0.0), (0.5051, 0.2916, 0.0), (0.4124, 0.4124, 0.0), (0.2916, 0.5051, 0.0), (0.151, 0.5634, 0.0), (-8.137e-09, 0.5832, 0.3107), (-0.151, 0.5634, 0.3107), (-0.2916, 0.5051, 0.3107), (-0.4124, 0.4124, 0.3107), (-0.5051, 0.2916, 0.3107), (-0.5634, 0.151, 0.3107), (-0.5832, -1.047e-08, 0.3107), (-0.5634, -0.151, 0.3107), (-0.5051, -0.2916, 0.3107), (-0.4124, -0.4124, 0.3107), (-0.2916, -0.5051, 0.3107), (-0.151, -0.5634, 0.3107), (-2.353e-07, -0.5832, 0.3107), (0.151, -0.5634, 0.3107), (0.2916, -0.5051, 0.3107), (0.4124, -0.4124, 0.3107), (0.5051, -0.2916, 0.3107), (0.5634, -0.151, 0.3107), (0.5832, -3.257e-07, 0.3107), (0.5634, 0.151, 0.3107), (0.5051, 0.2916, 0.3107), (0.4124, 0.4124, 0.3107), (0.2916, 0.5051, 0.3107), (0.151, 0.5634, 0.3107), (-8.067e-09, 0.552, 0.3761), (-0.1429, 0.5332, 0.3761), (-0.276, 0.4781, 0.3761), (-0.3904, 0.3904, 0.3761), (-0.4781, 0.276, 0.3761), (-0.5332, 0.1429, 0.3761), (-0.552, -1.642e-08, 0.3761), (-0.5332, -0.1429, 0.3761), (-0.4781, -0.276, 0.3761), (-0.3904, -0.3904, 0.3761), (-0.276, -0.4781, 0.3761), (-0.1429, -0.5332, 0.3761), (-2.23e-07, -0.552, 0.3761), (0.1429, -0.5332, 0.3761), (0.276, -0.4781, 0.3761), (0.3904, -0.3904, 0.3761), (0.4781, -0.276, 0.3761), (0.5332, -0.1429, 0.3761), (0.552, -3.148e-07, 0.3761), (0.5332, 0.1429, 0.3761), (0.4781, 0.276, 0.3761), (0.3904, 0.3904, 0.3761), (0.276, 0.4781, 0.3761), (0.1429, 0.5332, 0.3761), (-1.061e-08, 0.4813, 0.42), (-0.1246, 0.4649, 0.42), (-0.2407, 0.4168, 0.42), (-0.3403, 0.3403, 0.42), (-0.4168, 0.2407, 0.42), (-0.4649, 0.1246, 0.42), (-0.4813, -3.086e-08, 0.42), (-0.4649, -0.1246, 0.42), (-0.4168, -0.2407, 0.42), (-0.3403, -0.3403, 0.42), (-0.2407, -0.4168, 0.42), (-0.1246, -0.4649, 0.42), (-1.98e-07, -0.4813, 0.42), (0.1246, -0.4649, 0.42), (0.2407, -0.4168, 0.42), (0.3403, -0.3403, 0.42), (0.4168, -0.2407, 0.42), (0.4649, -0.1246, 0.42), (0.4813, -2.91e-07, 0.42), (0.4649, 0.1246, 0.42), (0.4168, 0.2407, 0.42), (0.3403, 0.3403, 0.42), (0.2407, 0.4168, 0.42), (0.1246, 0.4649, 0.42), (-1.847e-08, 0.3734, 0.4389), (-0.09664, 0.3606, 0.4389), (-0.1867, 0.3233, 0.4389), (-0.264, 0.264, 0.4389), (-0.3233, 0.1867, 0.4389), (-0.3606, 0.09664, 0.4389), (-0.3734, -5.056e-08, 0.4389), (-0.3606, -0.09664, 0.4389), (-0.3233, -0.1867, 0.4389), (-0.264, -0.264, 0.4389), (-0.1867, -0.3233, 0.4389), (-0.09664, -0.3606, 0.4389), (-1.639e-07, -0.3734, 0.4389), (0.09664, -0.3606, 0.4389), (0.1867, -0.3233, 0.4389), (0.264, -0.264, 0.4389), (0.3233, -0.1867, 0.4389), (0.3606, -0.09664, 0.4389), (0.3734, -2.523e-07, 0.4389), (0.3606, 0.09664, 0.4389), (0.3233, 0.1867, 0.4389), (0.264, 0.264, 0.4389), (0.1867, 0.3233, 0.4389), (0.09664, 0.3606, 0.4389), (-4.47e-08, -1.192e-07, 0.4389), (0.003346, -0.2723, 0.8832), (0.477, 0.0, 0.8832), (-0.4703, 0.0, 0.8832), (0.003346, 0.0, 0.6499), (0.003346, 0.2723, 0.8832), (0.003346, 0.0, 1.117), (0.4097, 0.0, 1.085), (-0.403, 0.0, 0.6817), (-0.3993, -0.2458, 0.8832), (0.003346, 0.2141, 1.058), (-0.3993, 0.2458, 0.8832), (0.4059, -0.2458, 0.8832), (-0.403, 0.0, 1.085), (0.4059, 0.2458, 0.8832), (0.003346, -0.2141, 1.058), (0.4097, 0.0, 0.6817), (0.003346, 0.2141, 0.7088), (0.003346, -0.2141, 0.7088), (0.369, -0.2089, 1.049), (0.369, 0.2089, 1.049), (-0.3623, 0.2089, 1.049), (-0.3623, -0.2089, 1.049), (0.369, -0.2089, 0.7173), (0.369, 0.2089, 0.7173), (-0.3623, 0.2089, 0.7173), (-0.3623, -0.2089, 0.7173), (-0.2964, -0.1959, 0.3382), (-0.2964, 0.1959, 0.3382), (-0.1007, 0.1959, 0.3382), (-0.1007, -0.1959, 0.3382), (-0.2964, -0.1959, 0.79), (-0.2964, 0.1959, 0.79), (-0.1007, 0.1959, 0.79), (-0.1007, -0.1959, 0.79), (0.3596, -0.1959, 0.79), (0.3596, 0.1959, 0.79), (0.1946, 0.1959, 0.79), (0.1946, -0.1959, 0.79), (0.3596, -0.1959, 0.3382), (0.3596, 0.1959, 0.3382), (0.1946, 0.1959, 0.3382), (0.1946, -0.1959, 0.3382), (-0.3634, -0.1014, 0.8485), (-0.3634, 0.1014, 0.8485), (-0.2107, 0.1014, 0.9819), (-0.2107, -0.1014, 0.9819), (-0.6255, -0.1014, 1.149), (-0.6255, 0.1014, 1.149), (-0.4728, 0.1014, 1.282), (-0.4728, -0.1014, 1.282), (-0.6824, -0.1847, 1.068), (-0.6824, 0.1847, 1.068), (-0.3682, 0.1847, 1.159), (-0.3682, -0.1847, 1.159), (-0.7846, -0.1847, 1.423), (-0.7846, 0.1847, 1.423), (-0.4704, 0.1847, 1.514), (-0.4704, -0.1847, 1.514), (-0.9162, -0.09744, 1.018), (-0.9162, 0.09744, 1.018), (-0.9701, -0.09744, 1.205), (-0.9701, 0.09744, 1.205), (-0.328, 0.1596, 1.201), (-0.328, -0.1596, 1.201), (-0.4164, 0.1596, 1.507), (-0.4164, -0.1596, 1.507)], [], [(3, 4, 28, 27), (14, 15, 39, 38), (23, 0, 24, 47), (1, 2, 26, 25), (12, 13, 37, 36), (21, 22, 46, 45), (10, 11, 35, 34), (19, 20, 44, 43), (8, 9, 33, 32), (17, 18, 42, 41), (6, 7, 31, 30), (4, 5, 29, 28), (15, 16, 40, 39), (2, 3, 27, 26), (13, 14, 38, 37), (22, 23, 47, 46), (0, 1, 25, 24), (11, 12, 36, 35), (20, 21, 45, 44), (9, 10, 34, 33), (18, 19, 43, 42), (7, 8, 32, 31), (16, 17, 41, 40), (5, 6, 30, 29), (47, 24, 48, 71), (25, 26, 50, 49), (36, 37, 61, 60), (45, 46, 70, 69), (34, 35, 59, 58), (43, 44, 68, 67), (32, 33, 57, 56), (41, 42, 66, 65), (30, 31, 55, 54), (28, 29, 53, 52), (39, 40, 64, 63), (26, 27, 51, 50), (37, 38, 62, 61), (46, 47, 71, 70), (24, 25, 49, 48), (35, 36, 60, 59), (44, 45, 69, 68), (33, 34, 58, 57), (42, 43, 67, 66), (31, 32, 56, 55), (40, 41, 65, 64), (29, 30, 54, 53), (27, 28, 52, 51), (38, 39, 63, 62), (67, 68, 92, 91), (56, 57, 81, 80), (65, 66, 90, 89), (54, 55, 79, 78), (52, 53, 77, 76), (63, 64, 88, 87), (50, 51, 75, 74), (61, 62, 86, 85), (70, 71, 95, 94), (48, 49, 73, 72), (59, 60, 84, 83), (68, 69, 93, 92), (57, 58, 82, 81), (66, 67, 91, 90), (55, 56, 80, 79), (64, 65, 89, 88), (53, 54, 78, 77), (51, 52, 76, 75), (62, 63, 87, 86), (71, 48, 72, 95), (49, 50, 74, 73), (60, 61, 85, 84), (69, 70, 94, 93), (58, 59, 83, 82), (76, 77, 101, 100), (87, 88, 112, 111), (74, 75, 99, 98), (85, 86, 110, 109), (94, 95, 119, 118), (72, 73, 97, 96), (83, 84, 108, 107), (92, 93, 117, 116), (81, 82, 106, 105), (90, 91, 115, 114), (79, 80, 104, 103), (88, 89, 113, 112), (77, 78, 102, 101), (75, 76, 100, 99), (86, 87, 111, 110), (95, 72, 96, 119), (73, 74, 98, 97), (84, 85, 109, 108), (93, 94, 118, 117), (82, 83, 107, 106), (91, 92, 116, 115), (80, 81, 105, 104), (89, 90, 114, 113), (78, 79, 103, 102), (118, 119, 120), (96, 97, 120), (107, 108, 120), (116, 117, 120), (105, 106, 120), (114, 115, 120), (103, 104, 120), (112, 113, 120), (101, 102, 120), (99, 100, 120), (110, 111, 120), (119, 96, 120), (97, 98, 120), (108, 109, 120), (117, 118, 120), (106, 107, 120), (115, 116, 120), (104, 105, 120), (113, 114, 120), (102, 103, 120), (100, 101, 120), (111, 112, 120), (98, 99, 120), (109, 110, 120), (134, 122, 136, 144), (131, 125, 137, 145), (141, 130, 125, 131), (135, 126, 133, 142), (126, 130, 141, 133), (153, 154, 150, 149), (125, 134, 144, 137), (147, 148, 149, 150), (156, 155, 159, 160), (162, 161, 160, 159), (155, 156, 157, 158), (124, 137, 144, 136), (157, 156, 160, 161), (155, 158, 162, 159), (158, 157, 161, 162), (123, 131, 145, 128), (146, 128, 124, 138), (130, 140, 134, 125), (154, 151, 147, 150), (139, 127, 126, 135), (122, 132, 143, 136), (139, 135, 121, 132), (154, 153, 152, 151), (128, 145, 137, 124), (142, 133, 123, 129), (127, 139, 132, 122), (127, 140, 130, 126), (121, 129, 146, 138), (152, 153, 149, 148), (133, 141, 131, 123), (138, 124, 136, 143), (129, 123, 128, 146), (132, 121, 138, 143), (140, 127, 122, 134), (151, 152, 148, 147), (135, 142, 129, 121), (167, 168, 164, 163), (168, 169, 165, 164), (169, 170, 166, 165), (170, 167, 163, 166), (163, 164, 165, 166), (170, 169, 168, 167), (172, 171, 179, 180), (176, 177, 173, 172), (174, 173, 183, 184), (178, 175, 171, 174), (171, 172, 173, 174), (178, 177, 176, 175), (181, 182, 180, 179), (176, 172, 180, 182), (175, 176, 182, 181), (171, 175, 181, 179), (185, 186, 184, 183), (178, 174, 184, 186), (177, 178, 186, 185), (173, 177, 185, 183)])
me_cavalry01.materials.append(mat_units01)
me_cavalry01.use_remesh_preserve_volume = False
me_cavalry01.use_remesh_preserve_attributes = False
me_cavalry01.use_mirror_vertex_groups = False
me_cavalry01.update()
me_artillery01 = bpy.data.meshes.new('Artillery01')
me_artillery01.from_pydata([(-8.137e-09, 0.5832, 0.0), (-0.151, 0.5634, 0.0), (-0.2916, 0.5051, 0.0), (-0.4124, 0.4124, 0.0), (-0.5051, 0.2916, 0.0), (-0.5634, 0.151, 0.0), (-0.5832, -1.047e-08, 0.0), (-0.5634, -0.151, 0.0), (-0.5051, -0.2916, 0.0), (-0.4124, -0.4124, 0.0), (-0.2916, -0.5051, 0.0), (-0.151, -0.5634, 0.0), (-2.353e-07, -0.5832, 0.0), (0.151, -0.5634, 0.0), (0.2916, -0.5051, 0.0), (0.4124, -0.4124, 0.0), (0.5051, -0.2916, 0.0), (0.5634, -0.151, 0.0), (0.5832, -3.257e-07, 0.0), (0.5634, 0.151, 0.0), (0.5051, 0.2916, 0.0), (0.4124, 0.4124, 0.0), (0.2916, 0.5051, 0.0), (0.151, 0.5634, 0.0), (-8.137e-09, 0.5832, 0.3107), (-0.151, 0.5634, 0.3107), (-0.2916, 0.5051, 0.3107), (-0.4124, 0.4124, 0.3107), (-0.5051, 0.2916, 0.3107), (-0.5634, 0.151, 0.3107), (-0.5832, -1.047e-08, 0.3107), (-0.5634, -0.151, 0.3107), (-0.5051, -0.2916, 0.3107), (-0.4124, -0.4124, 0.3107), (-0.2916, -0.5051, 0.3107), (-0.151, -0.5634, 0.3107), (-2.353e-07, -0.5832, 0.3107), (0.151, -0.5634, 0.3107), (0.2916, -0.5051, 0.3107), (0.4124, -0.4124, 0.3107), (0.5051, -0.2916, 0.3107), (0.5634, -0.151, 0.3107), (0.5832, -3.257e-07, 0.3107), (0.5634, 0.151, 0.3107), (0.5051, 0.2916, 0.3107), (0.4124, 0.4124, 0.3107), (0.2916, 0.5051, 0.3107), (0.151, 0.5634, 0.3107), (-8.067e-09, 0.552, 0.3761), (-0.1429, 0.5332, 0.3761), (-0.276, 0.4781, 0.3761), (-0.3904, 0.3904, 0.3761), (-0.4781, 0.276, 0.3761), (-0.5332, 0.1429, 0.3761), (-0.552, -1.642e-08, 0.3761), (-0.5332, -0.1429, 0.3761), (-0.4781, -0.276, 0.3761), (-0.3904, -0.3904, 0.3761), (-0.276, -0.4781, 0.3761), (-0.1429, -0.5332, 0.3761), (-2.23e-07, -0.552, 0.3761), (0.1429, -0.5332, 0.3761), (0.276, -0.4781, 0.3761), (0.3904, -0.3904, 0.3761), (0.4781, -0.276, 0.3761), (0.5332, -0.1429, 0.3761), (0.552, -3.148e-07, 0.3761), (0.5332, 0.1429, 0.3761), (0.4781, 0.276, 0.3761), (0.3904, 0.3904, 0.3761), (0.276, 0.4781, 0.3761), (0.1429, 0.5332, 0.3761), (-1.061e-08, 0.4813, 0.42), (-0.1246, 0.4649, 0.42), (-0.2407, 0.4168, 0.42), (-0.3403, 0.3403, 0.42), (-0.4168, 0.2407, 0.42), (-0.4649, 0.1246, 0.42), (-0.4813, -3.086e-08, 0.42), (-0.4649, -0.1246, 0.42), (-0.4168, -0.2407, 0.42), (-0.3403, -0.3403, 0.42), (-0.2407, -0.4168, 0.42), (-0.1246, -0.4649, 0.42), (-1.98e-07, -0.4813, 0.42), (0.1246, -0.4649, 0.42), (0.2407, -0.4168, 0.42), (0.3403, -0.3403, 0.42), (0.4168, -0.2407, 0.42), (0.4649, -0.1246, 0.42), (0.4813, -2.91e-07, 0.42), (0.4649, 0.1246, 0.42), (0.4168, 0.2407, 0.42), (0.3403, 0.3403, 0.42), (0.2407, 0.4168, 0.42), (0.1246, 0.4649, 0.42), (-1.847e-08, 0.3734, 0.4389), (-0.09664, 0.3606, 0.4389), (-0.1867, 0.3233, 0.4389), (-0.264, 0.264, 0.4389), (-0.3233, 0.1867, 0.4389), (-0.3606, 0.09664, 0.4389), (-0.3734, -5.056e-08, 0.4389), (-0.3606, -0.09664, 0.4389), (-0.3233, -0.1867, 0.4389), (-0.264, -0.264, 0.4389), (-0.1867, -0.3233, 0.4389), (-0.09664, -0.3606, 0.4389), (-1.639e-07, -0.3734, 0.4389), (0.09664, -0.3606, 0.4389), (0.1867, -0.3233, 0.4389), (0.264, -0.264, 0.4389), (0.3233, -0.1867, 0.4389), (0.3606, -0.09664, 0.4389), (0.3734, -2.523e-07, 0.4389), (0.3606, 0.09664, 0.4389), (0.3233, 0.1867, 0.4389), (0.264, 0.264, 0.4389), (0.1867, 0.3233, 0.4389), (0.09664, 0.3606, 0.4389), (-4.47e-08, -1.192e-07, 0.4389), (-0.09488, 0.2044, 1.11), (0.09488, 0.2044, 1.11), (0.09488, 0.3383, 1.162), (-0.09488, 0.3383, 1.162), (-0.09488, 0.4101, 0.9762), (0.09488, 0.4101, 0.9762), (0.09488, 0.2761, 0.9245), (-0.09488, 0.2761, 0.9245), (-0.1271, 0.2509, 0.9221), (0.1271, 0.2509, 0.9221), (0.1271, 0.4303, 0.9915), (-0.1271, 0.4303, 0.9915), (-0.1938, 0.2348, 0.824), (0.1938, 0.2348, 0.824), (-0.1938, 0.1664, 1.001), (0.1938, 0.1664, 1.001), (0.1938, 0.4399, 1.107), (-0.1938, 0.4399, 1.107), (0.1938, 0.5083, 0.9297), (-0.1938, 0.5083, 0.9297), (-0.1271, 0.3929, 1.088), (0.1271, 0.3929, 1.088), (0.1271, 0.2134, 1.019), (-0.1271, 0.2134, 1.019), (0.09441, -0.3619, 0.7681), (0.09441, 0.176, 0.9759), (-0.09441, 0.176, 0.9759), (-0.09441, -0.3619, 0.7681), (0.09441, -0.3128, 0.6411), (0.09441, 0.2251, 0.8489), (-0.09441, 0.2251, 0.8489), (-0.09441, -0.3128, 0.6411), (0.3882, -0.1651, 0.8254), (0.3882, -0.07893, 0.8254), (-0.3882, -0.07893, 0.8254), (-0.3882, -0.1651, 0.8254), (0.3882, -0.1651, 0.7392), (0.3882, -0.07893, 0.7392), (-0.3882, -0.07893, 0.7392), (-0.3882, -0.1651, 0.7392), (0.1736, 0.3412, 0.5424), (-0.1736, 0.3412, 0.5424), (-0.1736, -0.3412, 0.5424), (0.1736, -0.3412, 0.5424), (0.1736, -0.2088, 0.5424), (0.1736, -0.05541, 0.5424), (-0.1736, -0.2088, 0.5424), (-0.1736, -0.05541, 0.5424), (0.3412, 0.07668, 0.3402), (0.3412, -0.07668, 0.3402), (-0.3412, -0.07668, 0.3402), (-0.3412, 0.07668, 0.3402), (-0.3412, -0.2088, 0.8745), (-0.3412, -0.05541, 0.8745), (0.3412, -0.05541, 0.8745), (0.3412, -0.2088, 0.8745), (0.1736, -0.07668, 0.3402), (0.1736, 0.07668, 0.3402), (-0.1736, -0.05541, 0.8745), (-0.1736, -0.2088, 0.8745), (0.1736, -0.05541, 0.8745), (0.1736, -0.2088, 0.8745), (-0.1736, -0.07668, 0.3402), (-0.1736, 0.07668, 0.3402), (0.1736, -0.3412, 0.5424), (-0.1736, -0.3412, 0.5424), (-0.1736, 0.3412, 0.3402), (0.1736, 0.3412, 0.3402), (0.1736, -0.3412, 0.3402), (-0.1736, -0.3412, 0.3402), (-0.1736, 0.3412, 0.5424), (0.1736, 0.3412, 0.5424), (-0.3412, -0.3412, 0.5424), (0.3412, -0.3412, 0.5424), (-0.3412, 0.3412, 0.5424), (0.3412, 0.3412, 0.5424), (0.3412, 0.3412, 0.3402), (-0.3412, 0.3412, 0.3402), (0.3412, -0.3412, 0.3402), (-0.3412, -0.3412, 0.3402)], [], [(3, 4, 28, 27), (14, 15, 39, 38), (23, 0, 24, 47), (1, 2, 26, 25), (12, 13, 37, 36), (21, 22, 46, 45), (10, 11, 35, 34), (19, 20, 44, 43), (8, 9, 33, 32), (17, 18, 42, 41), (6, 7, 31, 30), (4, 5, 29, 28), (15, 16, 40, 39), (2, 3, 27, 26), (13, 14, 38, 37), (22, 23, 47, 46), (0, 1, 25, 24), (11, 12, 36, 35), (20, 21, 45, 44), (9, 10, 34, 33), (18, 19, 43, 42), (7, 8, 32, 31), (16, 17, 41, 40), (5, 6, 30, 29), (47, 24, 48, 71), (25, 26, 50, 49), (36, 37, 61, 60), (45, 46, 70, 69), (34, 35, 59, 58), (43, 44, 68, 67), (32, 33, 57, 56), (41, 42, 66, 65), (30, 31, 55, 54), (28, 29, 53, 52), (39, 40, 64, 63), (26, 27, 51, 50), (37, 38, 62, 61), (46, 47, 71, 70), (24, 25, 49, 48), (35, 36, 60, 59), (44, 45, 69, 68), (33, 34, 58, 57), (42, 43, 67, 66), (31, 32, 56, 55), (40, 41, 65, 64), (29, 30, 54, 53), (27, 28, 52, 51), (38, 39, 63, 62), (67, 68, 92, 91), (56, 57, 81, 80), (65, 66, 90, 89), (54, 55, 79, 78), (52, 53, 77, 76), (63, 64, 88, 87), (50, 51, 75, 74), (61, 62, 86, 85), (70, 71, 95, 94), (48, 49, 73, 72), (59, 60, 84, 83), (68, 69, 93, 92), (57, 58, 82, 81), (66, 67, 91, 90), (55, 56, 80, 79), (64, 65, 89, 88), (53, 54, 78, 77), (51, 52, 76, 75), (62, 63, 87, 86), (71, 48, 72, 95), (49, 50, 74, 73), (60, 61, 85, 84), (69, 70, 94, 93), (58, 59, 83, 82), (76, 77, 101, 100), (87, 88, 112, 111), (74, 75, 99, 98), (85, 86, 110, 109), (94, 95, 119, 118), (72, 73, 97, 96), (83, 84, 108, 107), (92, 93, 117, 116), (81, 82, 106, 105), (90, 91, 115, 114), (79, 80, 104, 103), (88, 89, 113, 112), (77, 78, 102, 101), (75, 76, 100, 99), (86, 87, 111, 110), (95, 72, 96, 119), (73, 74, 98, 97), (84, 85, 109, 108), (93, 94, 118, 117), (82, 83, 107, 106), (91, 92, 116, 115), (80, 81, 105, 104), (89, 90, 114, 113), (78, 79, 103, 102), (118, 119, 120), (96, 97, 120), (107, 108, 120), (116, 117, 120), (105, 106, 120), (114, 115, 120), (103, 104, 120), (112, 113, 120), (101, 102, 120), (99, 100, 120), (110, 111, 120), (119, 96, 120), (97, 98, 120), (108, 109, 120), (117, 118, 120), (106, 107, 120), (115, 116, 120), (104, 105, 120), (113, 114, 120), (102, 103, 120), (100, 101, 120), (111, 112, 120), (98, 99, 120), (109, 110, 120), (145, 148, 152, 149), (125, 128, 121, 124), (128, 125, 126, 127), (129, 130, 131, 132), (126, 125, 124, 123), (135, 136, 143, 144), (143, 142, 131, 130), (138, 135, 144, 141), (134, 133, 140, 139), (133, 135, 138, 140), (137, 138, 141, 142), (144, 143, 130, 129), (138, 137, 139, 140), (146, 150, 134, 136), (136, 137, 142, 143), (136, 134, 139, 137), (142, 141, 132, 131), (141, 144, 129, 132), (128, 127, 122, 121), (121, 122, 123, 124), (127, 126, 123, 122), (151, 147, 135, 133), (152, 151, 150, 149), (145, 146, 147, 148), (147, 146, 136, 135), (160, 159, 158, 157), (155, 154, 158, 159), (185, 182, 165, 164), (148, 147, 151, 152), (156, 155, 159, 160), (168, 166, 161, 162), (189, 177, 170, 199), (199, 170, 176, 194), (171, 172, 184, 183), (200, 171, 183, 190), (184, 187, 188, 178), (173, 180, 179, 174), (190, 183, 177, 189), (188, 187, 191, 192), (190, 189, 185, 186), (189, 199, 194, 185), (172, 198, 187, 184), (187, 198, 195, 191), (200, 190, 186, 193), (197, 188, 192, 196), (174, 179, 191, 195), (169, 197, 196, 175), (178, 188, 197, 169), (181, 175, 196, 192), (171, 200, 193, 173), (193, 186, 180, 173), (191, 179, 168, 162), (183, 184, 178, 177), (170, 169, 175, 176), (150, 151, 133, 134), (181, 192, 161, 166), (167, 165, 166, 168), (153, 154, 155, 156), (186, 185, 164, 163), (172, 171, 173, 174), (154, 153, 157, 158), (198, 172, 174, 195), (185, 194, 176, 182), (182, 181, 166, 165), (177, 178, 169, 170), (179, 180, 167, 168), (180, 186, 163, 167), (146, 145, 149, 150), (153, 156, 160, 157), (163, 164, 165, 167), (182, 176, 175, 181), (192, 191, 162, 161)])
me_artillery01.materials.append(mat_units01)
me_artillery01.use_remesh_preserve_volume = False
me_artillery01.use_remesh_preserve_attributes = False
me_artillery01.use_mirror_vertex_groups = False
me_artillery01.update()
me_infantry01 = bpy.data.meshes.new('Infantry01')
me_infantry01.from_pydata([(-8.137e-09, 0.5832, 0.0), (-0.151, 0.5634, 0.0), (-0.2916, 0.5051, 0.0), (-0.4124, 0.4124, 0.0), (-0.5051, 0.2916, 0.0), (-0.5634, 0.151, 0.0), (-0.5832, -1.047e-08, 0.0), (-0.5634, -0.151, 0.0), (-0.5051, -0.2916, 0.0), (-0.4124, -0.4124, 0.0), (-0.2916, -0.5051, 0.0), (-0.151, -0.5634, 0.0), (-2.353e-07, -0.5832, 0.0), (0.151, -0.5634, 0.0), (0.2916, -0.5051, 0.0), (0.4124, -0.4124, 0.0), (0.5051, -0.2916, 0.0), (0.5634, -0.151, 0.0), (0.5832, -3.257e-07, 0.0), (0.5634, 0.151, 0.0), (0.5051, 0.2916, 0.0), (0.4124, 0.4124, 0.0), (0.2916, 0.5051, 0.0), (0.151, 0.5634, 0.0), (-8.137e-09, 0.5832, 0.3107), (-0.151, 0.5634, 0.3107), (-0.2916, 0.5051, 0.3107), (-0.4124, 0.4124, 0.3107), (-0.5051, 0.2916, 0.3107), (-0.5634, 0.151, 0.3107), (-0.5832, -1.047e-08, 0.3107), (-0.5634, -0.151, 0.3107), (-0.5051, -0.2916, 0.3107), (-0.4124, -0.4124, 0.3107), (-0.2916, -0.5051, 0.3107), (-0.151, -0.5634, 0.3107), (-2.353e-07, -0.5832, 0.3107), (0.151, -0.5634, 0.3107), (0.2916, -0.5051, 0.3107), (0.4124, -0.4124, 0.3107), (0.5051, -0.2916, 0.3107), (0.5634, -0.151, 0.3107), (0.5832, -3.257e-07, 0.3107), (0.5634, 0.151, 0.3107), (0.5051, 0.2916, 0.3107), (0.4124, 0.4124, 0.3107), (0.2916, 0.5051, 0.3107), (0.151, 0.5634, 0.3107), (-8.067e-09, 0.552, 0.3761), (-0.1429, 0.5332, 0.3761), (-0.276, 0.4781, 0.3761), (-0.3904, 0.3904, 0.3761), (-0.4781, 0.276, 0.3761), (-0.5332, 0.1429, 0.3761), (-0.552, -1.642e-08, 0.3761), (-0.5332, -0.1429, 0.3761), (-0.4781, -0.276, 0.3761), (-0.3904, -0.3904, 0.3761), (-0.276, -0.4781, 0.3761), (-0.1429, -0.5332, 0.3761), (-2.23e-07, -0.552, 0.3761), (0.1429, -0.5332, 0.3761), (0.276, -0.4781, 0.3761), (0.3904, -0.3904, 0.3761), (0.4781, -0.276, 0.3761), (0.5332, -0.1429, 0.3761), (0.552, -3.148e-07, 0.3761), (0.5332, 0.1429, 0.3761), (0.4781, 0.276, 0.3761), (0.3904, 0.3904, 0.3761), (0.276, 0.4781, 0.3761), (0.1429, 0.5332, 0.3761), (-1.061e-08, 0.4813, 0.42), (-0.1246, 0.4649, 0.42), (-0.2407, 0.4168, 0.42), (-0.3403, 0.3403, 0.42), (-0.4168, 0.2407, 0.42), (-0.4649, 0.1246, 0.42), (-0.4813, -3.086e-08, 0.42), (-0.4649, -0.1246, 0.42), (-0.4168, -0.2407, 0.42), (-0.3403, -0.3403, 0.42), (-0.2407, -0.4168, 0.42), (-0.1246, -0.4649, 0.42), (-1.98e-07, -0.4813, 0.42), (0.1246, -0.4649, 0.42), (0.2407, -0.4168, 0.42), (0.3403, -0.3403, 0.42), (0.4168, -0.2407, 0.42), (0.4649, -0.1246, 0.42), (0.4813, -2.91e-07, 0.42), (0.4649, 0.1246, 0.42), (0.4168, 0.2407, 0.42), (0.3403, 0.3403, 0.42), (0.2407, 0.4168, 0.42), (0.1246, 0.4649, 0.42), (-1.847e-08, 0.3734, 0.4389), (-0.09664, 0.3606, 0.4389), (-0.1867, 0.3233, 0.4389), (-0.264, 0.264, 0.4389), (-0.3233, 0.1867, 0.4389), (-0.3606, 0.09664, 0.4389), (-0.3734, -5.056e-08, 0.4389), (-0.3606, -0.09664, 0.4389), (-0.3233, -0.1867, 0.4389), (-0.264, -0.264, 0.4389), (-0.1867, -0.3233, 0.4389), (-0.09664, -0.3606, 0.4389), (-1.639e-07, -0.3734, 0.4389), (0.09664, -0.3606, 0.4389), (0.1867, -0.3233, 0.4389), (0.264, -0.264, 0.4389), (0.3233, -0.1867, 0.4389), (0.3606, -0.09664, 0.4389), (0.3734, -2.523e-07, 0.4389), (0.3606, 0.09664, 0.4389), (0.3233, 0.1867, 0.4389), (0.264, 0.264, 0.4389), (0.1867, 0.3233, 0.4389), (0.09664, 0.3606, 0.4389), (-4.47e-08, -1.192e-07, 0.4389), (0.1976, -0.117, 1.555), (0.1169, -0.117, 1.555), (0.05734, -0.117, 1.282), (0.2666, -0.117, 1.282), (0.05734, 0.117, 1.282), (0.2913, 0.117, 1.282), (-0.05734, 0.117, 1.282), (-0.2913, 0.117, 1.282), (-0.05734, -0.117, 1.282), (-0.2874, -0.1157, 1.282), (-0.2913, -0.117, 0.8034), (-0.05734, -0.117, 0.8034), (-0.2913, 0.117, 0.8034), (-0.05734, 0.117, 0.8034), (0.2913, 0.117, 0.8034), (0.05734, 0.117, 0.8034), (0.2913, -0.117, 0.8034), (0.05734, -0.117, 0.8034), (0.05734, -0.117, 0.3862), (0.2913, -0.117, 0.3862), (0.05734, 0.117, 0.3862), (0.2913, 0.117, 0.3862), (-0.05734, 0.117, 0.3862), (-0.2913, 0.117, 0.3862), (-0.05734, -0.117, 0.3862), (-0.2913, -0.117, 0.3862), (0.1169, 0.117, 1.555), (0.2913, 0.117, 1.555), (-0.1169, 0.117, 1.555), (-0.2913, 0.117, 1.555), (-0.1169, -0.117, 1.555), (-0.2874, -0.1157, 1.555), (-0.4863, 0.03198, 1.282), (-0.5696, -0.1309, 1.282), (-0.4863, 0.03198, 1.555), (-0.5696, -0.1309, 1.555), (-0.3693, -0.5214, 1.282), (-0.3693, -0.5214, 1.555), (-0.6303, -0.4543, 1.282), (-0.6303, -0.4543, 1.555), (0.4162, -0.2479, 1.555), (0.4162, -0.2479, 1.282), (0.4162, -0.01392, 1.282), (0.4162, -0.01392, 1.555), (-0.0601, -0.5166, 1.786), (-0.0312, -0.5166, 0.9991), (0.399, -0.5166, 1.786), (0.3701, -0.5166, 0.9991), (-0.1566, -0.5166, 1.662), (-0.1566, -0.5166, 1.386), (0.4955, -0.5166, 1.662), (0.4955, -0.5166, 1.386), (0.1963, -0.5166, 0.8283), (0.1426, -0.5166, 0.8283), (0.09292, -0.5166, 1.786), (0.2459, -0.5166, 1.786), (0.06075, -0.5166, 1.662), (0.2781, -0.5166, 1.662), (0.06075, -0.5166, 1.386), (0.2781, -0.5166, 1.386), (-0.0601, -0.6935, 1.786), (-0.0312, -0.6935, 0.9991), (0.399, -0.6935, 1.786), (0.3701, -0.6935, 0.9991), (-0.1566, -0.6935, 1.662), (-0.1566, -0.6935, 1.386), (0.4955, -0.6935, 1.662), (0.4955, -0.6935, 1.386), (0.1963, -0.6935, 0.8283), (0.1426, -0.6935, 0.8283), (0.09292, -0.6935, 1.786), (0.2459, -0.6935, 1.786), (0.06075, -0.7562, 1.662), (0.2781, -0.7562, 1.662), (0.06075, -0.7562, 1.386), (0.2781, -0.7562, 1.386), (0.01995, -0.3842, 1.555), (0.01995, -0.3842, 1.282), (0.1799, -0.4818, 1.555), (0.1799, -0.4818, 1.282), (0.1525, -0.2694, 1.555), (0.3218, -0.3413, 1.555), (0.1525, -0.2694, 1.282), (0.3218, -0.3413, 1.282), (-0.2363, -0.2539, 1.659), (-0.2363, 0.2187, 1.659), (0.2363, 0.2187, 1.659), (0.2363, -0.2539, 1.659), (-0.2363, -0.2539, 2.132), (-0.2363, 0.2187, 2.132), (0.2363, 0.2187, 2.132), (0.2363, -0.2539, 2.132), (0.1169, -0.117, 1.831), (0.1169, 0.117, 1.831), (-0.1169, 0.117, 1.831), (-0.1169, -0.117, 1.831), (-0.3701, -0.5863, 1.443), (-0.5075, -0.398, 1.102), (-0.514, -0.2704, 1.175), (-0.3766, -0.4586, 1.516), (-0.5089, -0.6159, 1.483), (-0.6462, -0.4277, 1.141), (-0.6527, -0.3, 1.214), (-0.5154, -0.4883, 1.556), (-0.3298, -0.6947, 1.552), (-0.34, -0.4948, 1.667), (-0.4439, -0.7191, 1.585), (-0.454, -0.5192, 1.699), (-3.022e-05, -1.147, 2.372), (-0.01021, -0.947, 2.487), (-0.1141, -1.171, 2.405), (-0.1242, -0.9713, 2.519), (-0.2457, -0.7271, 1.315), (-0.269, -0.2683, 1.578), (-0.6165, -0.8063, 1.421), (-0.6398, -0.3474, 1.683), (-0.1949, -0.7968, 1.442), (-0.2182, -0.3379, 1.704), (-0.5657, -0.876, 1.547), (-0.589, -0.4171, 1.81), (-0.5861, -0.1893, 1.282), (-0.338, -0.2049, 1.282), (-0.338, -0.2049, 1.555), (-0.5861, -0.1893, 1.555), (-0.2823, -0.2999, 1.895), (-0.2823, -0.01761, 2.178), (-0.2823, 0.2647, 1.895), (-0.2823, -0.01761, 1.613), (0.0, 0.2647, 2.178), (0.2823, 0.2647, 1.895), (0.0, 0.2647, 1.613), (0.2823, -0.01761, 2.178), (0.2823, -0.2999, 1.895), (0.2823, -0.01761, 1.613), (0.0, -0.2999, 2.178), (0.0, -0.2999, 1.613), (-0.3648, -0.01761, 1.895), (0.0, 0.3472, 1.895), (0.3648, -0.01761, 1.895), (0.0, -0.3824, 1.895), (0.0, -0.01761, 1.531), (0.0, -0.01761, 2.26)], [], [(3, 4, 28, 27), (14, 15, 39, 38), (23, 0, 24, 47), (1, 2, 26, 25), (12, 13, 37, 36), (21, 22, 46, 45), (10, 11, 35, 34), (19, 20, 44, 43), (8, 9, 33, 32), (17, 18, 42, 41), (6, 7, 31, 30), (4, 5, 29, 28), (15, 16, 40, 39), (2, 3, 27, 26), (13, 14, 38, 37), (22, 23, 47, 46), (0, 1, 25, 24), (11, 12, 36, 35), (20, 21, 45, 44), (9, 10, 34, 33), (18, 19, 43, 42), (7, 8, 32, 31), (16, 17, 41, 40), (5, 6, 30, 29), (47, 24, 48, 71), (25, 26, 50, 49), (36, 37, 61, 60), (45, 46, 70, 69), (34, 35, 59, 58), (43, 44, 68, 67), (32, 33, 57, 56), (41, 42, 66, 65), (30, 31, 55, 54), (28, 29, 53, 52), (39, 40, 64, 63), (26, 27, 51, 50), (37, 38, 62, 61), (46, 47, 71, 70), (24, 25, 49, 48), (35, 36, 60, 59), (44, 45, 69, 68), (33, 34, 58, 57), (42, 43, 67, 66), (31, 32, 56, 55), (40, 41, 65, 64), (29, 30, 54, 53), (27, 28, 52, 51), (38, 39, 63, 62), (67, 68, 92, 91), (56, 57, 81, 80), (65, 66, 90, 89), (54, 55, 79, 78), (52, 53, 77, 76), (63, 64, 88, 87), (50, 51, 75, 74), (61, 62, 86, 85), (70, 71, 95, 94), (48, 49, 73, 72), (59, 60, 84, 83), (68, 69, 93, 92), (57, 58, 82, 81), (66, 67, 91, 90), (55, 56, 80, 79), (64, 65, 89, 88), (53, 54, 78, 77), (51, 52, 76, 75), (62, 63, 87, 86), (71, 48, 72, 95), (49, 50, 74, 73), (60, 61, 85, 84), (69, 70, 94, 93), (58, 59, 83, 82), (76, 77, 101, 100), (87, 88, 112, 111), (74, 75, 99, 98), (85, 86, 110, 109), (94, 95, 119, 118), (72, 73, 97, 96), (83, 84, 108, 107), (92, 93, 117, 116), (81, 82, 106, 105), (90, 91, 115, 114), (79, 80, 104, 103), (88, 89, 113, 112), (77, 78, 102, 101), (75, 76, 100, 99), (86, 87, 111, 110), (95, 72, 96, 119), (73, 74, 98, 97), (84, 85, 109, 108), (93, 94, 118, 117), (82, 83, 107, 106), (91, 92, 116, 115), (80, 81, 105, 104), (89, 90, 114, 113), (78, 79, 103, 102), (118, 119, 120), (96, 97, 120), (107, 108, 120), (116, 117, 120), (105, 106, 120), (114, 115, 120), (103, 104, 120), (112, 113, 120), (101, 102, 120), (99, 100, 120), (110, 111, 120), (119, 96, 120), (97, 98, 120), (108, 109, 120), (117, 118, 120), (106, 107, 120), (115, 116, 120), (104, 105, 120), (113, 114, 120), (102, 103, 120), (100, 101, 120), (111, 112, 120), (98, 99, 120), (109, 110, 120), (243, 244, 160, 158), (151, 122, 213, 216), (135, 136, 125, 126), (244, 241, 159, 160), (152, 151, 149, 150), (140, 142, 135, 137), (241, 242, 157, 159), (122, 121, 148, 147), (142, 141, 136, 135), (150, 128, 153, 155), (134, 127, 125, 136), (143, 144, 133, 134), (128, 130, 154, 153), (138, 123, 129, 132), (145, 143, 134, 132), (153, 154, 156, 155), (133, 131, 130, 128), (146, 145, 132, 131), (126, 125, 147, 148), (131, 132, 129, 130), (144, 146, 131, 133), (123, 124, 121, 122), (134, 133, 128, 127), (137, 135, 126, 124), (130, 129, 151, 152), (127, 149, 147, 125), (138, 137, 124, 123), (152, 150, 155, 156), (124, 126, 163, 162), (139, 141, 142, 140), (139, 140, 137, 138), (141, 139, 138, 136), (146, 144, 143, 145), (157, 158, 160, 159), (123, 122, 151, 129), (127, 128, 150, 149), (242, 243, 158, 157), (162, 163, 164, 161), (148, 121, 161, 164), (126, 148, 164, 163), (204, 202, 199, 200), (180, 172, 168, 173), (176, 167, 171, 178), (178, 171, 172, 180), (165, 175, 177, 169), (175, 176, 178, 177), (169, 177, 179, 170), (177, 178, 180, 179), (170, 179, 174, 166), (179, 180, 173, 174), (196, 189, 184, 188), (192, 194, 187, 183), (194, 196, 188, 187), (181, 185, 193, 191), (191, 193, 194, 192), (185, 186, 195, 193), (193, 195, 196, 194), (186, 182, 190, 195), (195, 190, 189, 196), (176, 175, 191, 192), (175, 165, 181, 191), (174, 173, 189, 190), (173, 168, 184, 189), (172, 171, 187, 188), (171, 167, 183, 187), (169, 170, 186, 185), (165, 169, 185, 181), (167, 176, 192, 183), (166, 174, 190, 182), (168, 172, 188, 184), (170, 166, 182, 186), (203, 198, 197, 201), (203, 204, 200, 198), (197, 198, 200, 199), (202, 201, 197, 199), (162, 161, 202, 204), (124, 203, 201, 121), (124, 162, 204, 203), (161, 121, 201, 202), (257, 247, 206, 248), (258, 250, 207, 251), (259, 253, 208, 254), (260, 245, 205, 256), (261, 251, 207, 254), (262, 249, 210, 246), (215, 216, 213, 214), (147, 149, 215, 214), (122, 147, 214, 213), (149, 151, 216, 215), (221, 222, 218, 217), (222, 223, 219, 218), (223, 224, 220, 219), (225, 227, 239, 237), (217, 218, 219, 220), (224, 223, 222, 221), (225, 226, 230, 229), (228, 226, 238, 240), (227, 228, 240, 239), (226, 225, 237, 238), (232, 231, 229, 230), (228, 227, 231, 232), (226, 228, 232, 230), (227, 225, 229, 231), (233, 234, 238, 237), (236, 235, 239, 240), (234, 236, 240, 238), (235, 233, 237, 239), (217, 220, 234, 233), (224, 221, 235, 236), (220, 224, 236, 234), (221, 217, 233, 235), (152, 156, 244, 243), (156, 154, 241, 244), (154, 130, 242, 241), (130, 152, 243, 242), (245, 257, 248, 205), (209, 246, 257, 245), (246, 210, 247, 257), (247, 258, 251, 206), (210, 249, 258, 247), (249, 211, 250, 258), (250, 259, 254, 207), (211, 252, 259, 250), (252, 212, 253, 259), (253, 260, 256, 208), (212, 255, 260, 253), (255, 209, 245, 260), (256, 261, 254, 208), (205, 248, 261, 256), (248, 206, 251, 261), (255, 262, 246, 209), (212, 252, 262, 255), (252, 211, 249, 262)])
me_infantry01.materials.append(mat_units01)
me_infantry01.use_remesh_preserve_volume = False
me_infantry01.use_remesh_preserve_attributes = False
me_infantry01.use_mirror_vertex_groups = False
me_infantry01.update()
me_tower01 = bpy.data.meshes.new('Tower01')
me_tower01.from_pydata([(-0.1016, 0.3793, 0.5818), (-0.2776, 0.2776, 0.5818), (-0.3793, 0.1016, 0.5818), (-0.3793, -0.1016, 0.5818), (-0.2776, -0.2776, 0.5818), (-0.1016, -0.3793, 0.5818), (0.1016, -0.3793, 0.5818), (0.2776, -0.2776, 0.5818), (0.3793, -0.1016, 0.5818), (0.3793, 0.1016, 0.5818), (0.2776, 0.2776, 0.5818), (0.1016, 0.3793, 0.5818), (-0.1016, 0.3793, 3.809), (-0.2776, 0.2776, 3.809), (-0.3793, 0.1016, 3.809), (-0.3793, -0.1016, 3.809), (-0.2776, -0.2776, 3.809), (-0.1016, -0.3793, 3.809), (0.1016, -0.3793, 3.809), (0.2776, -0.2776, 3.809), (0.3793, -0.1016, 3.809), (0.3793, 0.1016, 3.809), (0.2776, 0.2776, 3.809), (0.1016, 0.3793, 3.809), (-0.07114, 0.2655, 3.809), (-0.1943, 0.1943, 3.809), (-0.2655, 0.07114, 3.809), (-0.2655, -0.07114, 3.809), (-0.1943, -0.1943, 3.809), (-0.07114, -0.2655, 3.809), (0.07114, -0.2655, 3.809), (0.1943, -0.1943, 3.809), (0.2655, -0.07114, 3.809), (0.2655, 0.07114, 3.809), (0.1943, 0.1943, 3.809), (0.07114, 0.2655, 3.809), (-0.07114, 0.2655, 5.561), (-0.1943, 0.1943, 5.561), (-0.2655, 0.07114, 5.561), (-0.2655, -0.07114, 5.561), (-0.1943, -0.1943, 5.561), (-0.07114, -0.2655, 5.561), (0.07114, -0.2655, 5.561), (0.1943, -0.1943, 5.561), (0.2655, -0.07114, 5.561), (0.2655, 0.07114, 5.561), (0.1943, 0.1943, 5.561), (0.07114, 0.2655, 5.561), (-0.02814, 0.105, 5.644), (-0.3793, 0.1016, 2.397), (-0.3793, -0.1016, 2.397), (-0.2776, -0.2776, 2.397), (-0.1016, -0.3793, 2.397), (0.1016, -0.3793, 2.397), (0.2776, -0.2776, 2.397), (0.3793, -0.1016, 2.397), (0.3793, 0.1016, 2.397), (0.2776, 0.2776, 2.397), (-0.1016, 0.3793, 2.397), (0.1016, 0.3793, 2.397), (-0.2776, 0.2776, 2.397), (-0.1219, 0.4551, 0.5184), (-0.3332, 0.3332, 0.5184), (-0.4551, 0.1219, 0.5184), (-0.4551, -0.1219, 0.5184), (-0.3332, -0.3332, 0.5184), (-0.1219, -0.4551, 0.5184), (0.1219, -0.4551, 0.5184), (0.3332, -0.3332, 0.5184), (0.4551, -0.1219, 0.5184), (0.4551, 0.1219, 0.5184), (0.3332, 0.3332, 0.5184), (0.1219, 0.4551, 0.5184), (-0.4551, 0.1219, 2.333), (-0.4551, -0.1219, 2.333), (-0.3332, -0.3332, 2.333), (-0.1219, -0.4551, 2.333), (0.1219, -0.4551, 2.333), (0.3332, -0.3332, 2.333), (0.4551, -0.1219, 2.333), (0.4551, 0.1219, 2.333), (0.3332, 0.3332, 2.333), (-0.1219, 0.4551, 2.333), (0.1219, 0.4551, 2.333), (-0.3332, 0.3332, 2.333), (-0.1151, 0.4296, 4.002), (-0.3145, 0.3145, 4.002), (-0.4296, 0.1151, 4.002), (-0.4296, -0.1151, 4.002), (-0.3145, -0.3145, 4.002), (-0.1151, -0.4296, 4.002), (0.1151, -0.4296, 4.002), (0.3145, -0.3145, 4.002), (0.4296, -0.1151, 4.002), (0.4296, 0.1151, 4.002), (0.3145, 0.3145, 4.002), (0.1151, 0.4296, 4.002), (-0.08057, 0.3007, 4.002), (-0.2201, 0.2201, 4.002), (-0.3007, 0.08057, 4.002), (-0.3007, -0.08057, 4.002), (-0.2201, -0.2201, 4.002), (-0.08057, -0.3007, 4.002), (0.08057, -0.3007, 4.002), (0.2201, -0.2201, 4.002), (0.3007, -0.08057, 4.002), (0.3007, 0.08057, 4.002), (0.2201, 0.2201, 4.002), (0.08057, 0.3007, 4.002), (-0.1151, 0.4296, 5.748), (-0.3145, 0.3145, 5.748), (-0.4296, 0.1151, 5.748), (-0.4296, -0.1151, 5.748), (-0.3145, -0.3145, 5.748), (-0.1151, -0.4296, 5.748), (0.1151, -0.4296, 5.748), (0.3145, -0.3145, 5.748), (0.4296, -0.1151, 5.748), (0.4296, 0.1151, 5.748), (0.3145, 0.3145, 5.748), (0.1151, 0.4296, 5.748), (-0.08057, 0.3007, 5.748), (-0.2201, 0.2201, 5.748), (-0.3007, 0.08057, 5.748), (-0.3007, -0.08057, 5.748), (-0.2201, -0.2201, 5.748), (-0.08057, -0.3007, 5.748), (0.08057, -0.3007, 5.748), (0.2201, -0.2201, 5.748), (0.3007, -0.08057, 5.748), (0.3007, 0.08057, 5.748), (0.2201, 0.2201, 5.748), (0.08057, 0.3007, 5.748), (-0.1919, 0.452, 3.631), (-0.2955, 0.3922, 3.631), (-0.4874, 0.05983, 3.631), (-0.4874, -0.05983, 3.631), (-0.2955, -0.3922, 3.631), (-0.1919, -0.452, 3.631), (0.1919, -0.452, 3.631), (0.2955, -0.3922, 3.631), (0.4874, -0.05983, 3.631), (0.4874, 0.05983, 3.631), (0.2955, 0.3922, 3.631), (0.1919, 0.452, 3.631), (-0.2186, 0.5484, 3.83), (-0.3656, 0.4635, 3.83), (-0.5842, 0.08489, 3.83), (-0.5842, -0.08489, 3.83), (-0.3656, -0.4635, 3.83), (-0.2186, -0.5484, 3.83), (0.2186, -0.5484, 3.83), (0.3656, -0.4635, 3.83), (0.5842, -0.08489, 3.83), (0.5842, 0.08489, 3.83), (0.3656, 0.4635, 3.83), (0.2186, 0.5484, 3.83), (-0.1919, 0.452, -0.3956), (-0.2955, 0.3922, -0.3956), (-0.4874, 0.05983, -0.3956), (-0.4874, -0.05983, -0.3956), (-0.2955, -0.3922, -0.3956), (-0.1919, -0.452, -0.3956), (0.1919, -0.452, -0.3956), (0.2955, -0.3922, -0.3956), (0.4874, -0.05983, -0.3956), (0.4874, 0.05983, -0.3956), (0.2955, 0.3922, -0.3956), (0.1919, 0.452, -0.3956), (-0.2186, 0.5484, -0.3956), (-0.3656, 0.4635, -0.3956), (-0.5842, 0.08489, -0.3956), (-0.5842, -0.08489, -0.3956), (-0.3656, -0.4635, -0.3956), (-0.2186, -0.5484, -0.3956), (0.2186, -0.5484, -0.3956), (0.3656, -0.4635, -0.3956), (0.5843, -0.08489, -0.3956), (0.5842, 0.08489, -0.3956), (0.3656, 0.4635, -0.3956), (0.2186, 0.5484, -0.3956), (-0.147, 0.5485, 0.4229), (-0.4016, 0.4016, 0.4229), (-0.5485, 0.147, 0.4229), (-0.5485, -0.147, 0.4229), (-0.4016, -0.4016, 0.4229), (-0.147, -0.5485, 0.4229), (0.147, -0.5485, 0.4229), (0.4016, -0.4016, 0.4229), (0.5485, -0.147, 0.4229), (0.5485, 0.147, 0.4229), (0.4016, 0.4016, 0.4229), (0.147, 0.5485, 0.4229), (-0.147, 0.5485, -0.3977), (-0.4016, 0.4016, -0.3977), (-0.5485, 0.147, -0.3977), (-0.5485, -0.147, -0.3977), (-0.4016, -0.4016, -0.3977), (-0.147, -0.5485, -0.3977), (0.147, -0.5485, -0.3977), (0.4016, -0.4016, -0.3977), (0.5485, -0.147, -0.3977), (0.5485, 0.147, -0.3977), (0.4016, 0.4016, -0.3977), (0.147, 0.5485, -0.3977), (-0.04506, 0.1682, 5.644), (-0.1231, 0.1231, 5.644), (-0.1682, 0.04506, 5.644), (-0.1682, -0.04506, 5.644), (-0.1231, -0.1231, 5.644), (-0.04506, -0.1682, 5.644), (0.04506, -0.1682, 5.644), (0.1231, -0.1231, 5.644), (0.1682, -0.04506, 5.644), (0.1682, 0.04506, 5.644), (0.1231, 0.1231, 5.644), (0.04506, 0.1682, 5.644), (-0.01711, 0.06384, 5.618), (-0.07689, 0.07689, 5.644), (-0.105, 0.02814, 5.644), (-0.105, -0.02814, 5.644), (-0.07689, -0.07689, 5.644), (-0.02814, -0.105, 5.644), (0.02814, -0.105, 5.644), (0.07689, -0.07689, 5.644), (0.105, -0.02814, 5.644), (0.105, 0.02814, 5.644), (0.07689, 0.07689, 5.644), (0.02814, 0.105, 5.644), (-0.04674, 0.04674, 5.618), (-0.06384, 0.01711, 5.618), (-0.06384, -0.01711, 5.618), (-0.04674, -0.04674, 5.618), (-0.01711, -0.06384, 5.618), (0.01711, -0.06384, 5.618), (0.04674, -0.04674, 5.618), (0.06384, -0.01711, 5.618), (0.06384, 0.01711, 5.618), (0.04674, 0.04674, 5.618), (0.01711, 0.06384, 5.618), (3.846e-08, -1.914e-07, 5.618)], [], [(59, 58, 12, 23), (57, 59, 23, 22), (56, 57, 22, 21), (55, 56, 21, 20), (54, 55, 20, 19), (53, 54, 19, 18), (52, 53, 18, 17), (51, 52, 17, 16), (50, 51, 16, 15), (49, 50, 15, 14), (60, 49, 14, 13), (58, 60, 13, 12), (23, 12, 24, 35), (21, 33, 106, 94), (21, 22, 34, 33), (29, 28, 101, 102), (19, 20, 32, 31), (23, 96, 156, 144), (17, 18, 30, 29), (31, 30, 103, 104), (15, 16, 28, 27), (93, 20, 141, 153), (13, 14, 26, 25), (19, 31, 104, 92), (35, 24, 36, 47), (34, 35, 47, 46), (33, 34, 46, 45), (32, 33, 45, 44), (31, 32, 44, 43), (30, 31, 43, 42), (29, 30, 42, 41), (28, 29, 41, 40), (27, 28, 40, 39), (26, 27, 39, 38), (25, 26, 38, 37), (24, 25, 37, 36), (9, 56, 80, 70), (1, 2, 49, 60), (59, 57, 81, 83), (3, 4, 51, 50), (7, 54, 78, 68), (5, 6, 53, 52), (58, 0, 61, 82), (7, 8, 55, 54), (5, 52, 76, 66), (9, 10, 57, 56), (60, 58, 82, 84), (11, 0, 58, 59), (36, 37, 206, 205), (37, 38, 207, 206), (38, 39, 208, 207), (39, 40, 209, 208), (40, 41, 210, 209), (41, 42, 211, 210), (42, 43, 212, 211), (43, 44, 213, 212), (44, 45, 214, 213), (45, 46, 215, 214), (46, 47, 216, 215), (47, 36, 205, 216), (61, 62, 84, 82), (63, 64, 74, 73), (65, 66, 76, 75), (67, 68, 78, 77), (69, 70, 80, 79), (71, 72, 83, 81), (56, 55, 79, 80), (54, 53, 77, 78), (49, 2, 63, 73), (52, 51, 75, 76), (10, 11, 72, 71), (51, 4, 65, 75), (50, 49, 73, 74), (8, 9, 70, 69), (53, 6, 67, 77), (6, 7, 68, 67), (55, 8, 69, 79), (4, 5, 66, 65), (57, 10, 71, 81), (1, 60, 84, 62), (2, 3, 64, 63), (11, 59, 83, 72), (0, 1, 62, 61), (3, 50, 74, 64), (97, 85, 109, 121), (89, 90, 114, 113), (94, 106, 130, 118), (93, 94, 118, 117), (98, 97, 121, 122), (92, 104, 128, 116), (94, 93, 153, 154), (27, 26, 99, 100), (24, 12, 85, 97), (26, 14, 87, 99), (18, 19, 140, 139), (25, 24, 97, 98), (28, 16, 89, 101), (20, 21, 142, 141), (30, 18, 91, 103), (32, 20, 93, 105), (34, 22, 95, 107), (13, 25, 98, 86), (23, 35, 108, 96), (15, 27, 100, 88), (35, 34, 107, 108), (17, 29, 102, 90), (87, 14, 135, 147), (33, 32, 105, 106), (119, 120, 132, 131), (117, 118, 130, 129), (115, 116, 128, 127), (113, 114, 126, 125), (111, 112, 124, 123), (109, 110, 122, 121), (99, 87, 111, 123), (85, 86, 110, 109), (108, 107, 131, 132), (101, 89, 113, 125), (104, 103, 127, 128), (103, 91, 115, 127), (100, 99, 123, 124), (105, 93, 117, 129), (95, 96, 120, 119), (91, 92, 116, 115), (107, 95, 119, 131), (86, 98, 122, 110), (87, 88, 112, 111), (96, 108, 132, 120), (88, 100, 124, 112), (106, 105, 129, 130), (90, 102, 126, 114), (102, 101, 125, 126), (143, 144, 168, 167), (149, 137, 161, 173), (148, 147, 171, 172), (145, 133, 157, 169), (152, 151, 175, 176), (136, 148, 172, 160), (16, 17, 138, 137), (90, 89, 149, 150), (19, 92, 152, 140), (89, 16, 137, 149), (14, 15, 136, 135), (86, 85, 145, 146), (13, 86, 146, 134), (12, 13, 134, 133), (15, 88, 148, 136), (91, 18, 139, 151), (85, 12, 133, 145), (96, 95, 155, 156), (21, 94, 154, 142), (92, 91, 151, 152), (95, 22, 143, 155), (17, 90, 150, 138), (88, 87, 147, 148), (22, 23, 144, 143), (139, 140, 164, 163), (142, 154, 178, 166), (144, 156, 180, 168), (135, 136, 160, 159), (140, 152, 176, 164), (134, 146, 170, 158), (154, 153, 177, 178), (147, 135, 159, 171), (150, 149, 173, 174), (138, 150, 174, 162), (146, 145, 169, 170), (141, 142, 166, 165), (151, 139, 163, 175), (137, 138, 162, 161), (153, 141, 165, 177), (155, 143, 167, 179), (133, 134, 158, 157), (156, 155, 179, 180), (0, 11, 192, 181), (11, 10, 191, 192), (10, 9, 190, 191), (9, 8, 189, 190), (8, 7, 188, 189), (7, 6, 187, 188), (6, 5, 186, 187), (5, 4, 185, 186), (4, 3, 184, 185), (3, 2, 183, 184), (2, 1, 182, 183), (1, 0, 181, 182), (181, 192, 204, 193), (192, 191, 203, 204), (191, 190, 202, 203), (190, 189, 201, 202), (189, 188, 200, 201), (188, 187, 199, 200), (187, 186, 198, 199), (186, 185, 197, 198), (185, 184, 196, 197), (184, 183, 195, 196), (183, 182, 194, 195), (182, 181, 193, 194), (205, 206, 218, 48), (206, 207, 219, 218), (207, 208, 220, 219), (208, 209, 221, 220), (209, 210, 222, 221), (210, 211, 223, 222), (211, 212, 224, 223), (212, 213, 225, 224), (213, 214, 226, 225), (214, 215, 227, 226), (215, 216, 228, 227), (216, 205, 48, 228), (48, 218, 229, 217), (218, 219, 230, 229), (219, 220, 231, 230), (220, 221, 232, 231), (221, 222, 233, 232), (222, 223, 234, 233), (223, 224, 235, 234), (224, 225, 236, 235), (225, 226, 237, 236), (226, 227, 238, 237), (227, 228, 239, 238), (228, 48, 217, 239), (239, 217, 240), (238, 239, 240), (237, 238, 240), (236, 237, 240), (235, 236, 240), (234, 235, 240), (233, 234, 240), (232, 233, 240), (231, 232, 240), (230, 231, 240), (229, 230, 240), (217, 229, 240)])
me_tower01.materials.append(mat_tower01)
me_tower01.use_remesh_preserve_volume = False
me_tower01.use_remesh_preserve_attributes = False
me_tower01.use_mirror_vertex_groups = False
me_tower01.update()
me_tree = bpy.data.meshes.new('Tree')
me_tree.from_pydata([(-1.262e-08, 0.3956, -0.3045), (-1.262e-08, 0.3956, 2.927), (0.1978, 0.3426, -0.3045), (0.1978, 0.3426, 2.927), (0.3426, 0.1978, -0.3045), (0.3426, 0.1978, 2.927), (0.3956, -3.509e-08, -0.3045), (0.3956, -3.509e-08, 2.927), (0.3426, -0.1978, -0.3045), (0.3426, -0.1978, 2.927), (0.1978, -0.3426, -0.3045), (0.1978, -0.3426, 2.927), (4.711e-08, -0.3956, -0.3045), (4.711e-08, -0.3956, 2.927), (-0.1978, -0.3426, -0.3045), (-0.1978, -0.3426, 2.927), (-0.3426, -0.1978, -0.3045), (-0.3426, -0.1978, 2.927), (-0.3956, -2.017e-07, -0.3045), (-0.3956, -2.017e-07, 2.927), (-0.3426, 0.1978, -0.3045), (-0.3426, 0.1978, 2.927), (-0.1978, 0.3426, -0.3045), (-0.1978, 0.3426, 2.927), (-1.796e-08, 1.377, 1.808), (-1.796e-08, 7.142e-09, 4.563), (0.527, 1.272, 1.808), (0.9738, 0.9738, 1.808), (1.272, 0.527, 1.808), (1.377, -5.306e-08, 1.808), (1.272, -0.527, 1.808), (0.9738, -0.9738, 1.808), (0.527, -1.272, 1.808), (1.9e-07, -1.377, 1.808), (-0.527, -1.272, 1.808), (-0.9738, -0.9738, 1.808), (-1.272, -0.527, 1.808), (-1.377, 2.357e-08, 1.808), (-1.272, 0.527, 1.808), (-0.9738, 0.9738, 1.808), (-0.527, 1.272, 1.808), (2.932e-09, 1.118, 3.308), (2.932e-09, 8.607e-09, 5.543), (0.4277, 1.033, 3.308), (0.7903, 0.7903, 3.308), (1.033, 0.4277, 3.308), (1.118, -4.025e-08, 3.308), (1.033, -0.4277, 3.308), (0.7903, -0.7903, 3.308), (0.4277, -1.033, 3.308), (1.717e-07, -1.118, 3.308), (-0.4277, -1.033, 3.308), (-0.7903, -0.7903, 3.308), (-1.033, -0.4277, 3.308), (-1.118, 2.194e-08, 3.308), (-1.033, 0.4277, 3.308), (-0.7903, 0.7903, 3.308), (-0.4277, 1.033, 3.308), (2.555e-08, 0.7723, 4.763), (2.555e-08, 1.114e-08, 6.307), (0.2955, 0.7135, 4.763), (0.5461, 0.5461, 4.763), (0.7135, 0.2955, 4.763), (0.7723, -2.262e-08, 4.763), (0.7135, -0.2955, 4.763), (0.5461, -0.5461, 4.763), (0.2955, -0.7135, 4.763), (1.422e-07, -0.7723, 4.763), (-0.2955, -0.7135, 4.763), (-0.5461, -0.5461, 4.763), (-0.7135, -0.2955, 4.763), (-0.7723, 2.035e-08, 4.763), (-0.7135, 0.2955, 4.763), (-0.5461, 0.5461, 4.763), (-0.2955, 0.7135, 4.763)], [], [(0, 1, 3, 2), (2, 3, 5, 4), (4, 5, 7, 6), (6, 7, 9, 8), (8, 9, 11, 10), (10, 11, 13, 12), (12, 13, 15, 14), (14, 15, 17, 16), (16, 17, 19, 18), (18, 19, 21, 20), (20, 21, 23, 22), (22, 23, 1, 0), (39, 25, 40), (24, 25, 26), (38, 25, 39), (37, 25, 38), (36, 25, 37), (35, 25, 36), (34, 25, 35), (33, 25, 34), (32, 25, 33), (31, 25, 32), (30, 25, 31), (29, 25, 30), (28, 25, 29), (27, 25, 28), (40, 25, 24), (26, 25, 27), (56, 42, 57), (41, 42, 43), (55, 42, 56), (54, 42, 55), (53, 42, 54), (52, 42, 53), (51, 42, 52), (50, 42, 51), (49, 42, 50), (48, 42, 49), (47, 42, 48), (46, 42, 47), (45, 42, 46), (44, 42, 45), (57, 42, 41), (43, 42, 44), (73, 59, 74), (58, 59, 60), (72, 59, 73), (71, 59, 72), (70, 59, 71), (69, 59, 70), (68, 59, 69), (67, 59, 68), (66, 59, 67), (65, 59, 66), (64, 59, 65), (63, 59, 64), (62, 59, 63), (61, 59, 62), (74, 59, 58), (60, 59, 61)])
me_tree.polygons.foreach_set('material_index', [0, 0, 0, 0, 0, 0, 0, 0, 0, 0, 0, 0, 1, 1, 1, 1, 1, 1, 1, 1, 1, 1, 1, 1, 1, 1, 1, 1, 1, 1, 1, 1, 1, 1, 1, 1, 1, 1, 1, 1, 1, 1, 1, 1, 1, 1, 1, 1, 1, 1, 1, 1, 1, 1, 1, 1, 1, 1, 1, 1])
me_tree.materials.append(mat_tree)
me_tree.materials.append(mat_leaves)
me_tree.use_remesh_preserve_volume = False
me_tree.use_remesh_preserve_attributes = False
me_tree.use_mirror_vertex_groups = False
me_tree.update()
me_ground = bpy.data.meshes.new('Ground')
me_ground.from_pydata([(-75.0, -75.0, 0.0), (75.0, -75.0, 0.0), (-75.0, 75.0, 0.0), (75.0, 75.0, 0.0)], [], [(0, 1, 3, 2)])
_uv = me_ground.uv_layers.new(name='UVMap')
_uv.uv.foreach_set('vector', [0.0001001, 9.998e-05, 0.9999, 9.998e-05, 0.9999, 0.9999, 9.998e-05, 0.9999])
me_ground.materials.append(mat_ground)
me_ground.use_remesh_preserve_volume = False
me_ground.use_remesh_preserve_attributes = False
me_ground.use_mirror_vertex_groups = False
me_ground.update()
me_hex = bpy.data.meshes.new('Hex')
me_hex.from_pydata([(0.866, -0.5, 0.0), (8.742e-08, -1.0, 0.0), (-0.866, -0.5, 0.0), (-0.866, 0.5, 0.0), (0.0, 1.0, 0.0), (0.866, 0.5, 0.0), (0.6495, -0.375, 0.25), (6.982e-08, -0.75, 0.25), (-0.6495, -0.375, 0.25), (-0.6495, 0.375, 0.25), (4.257e-09, 0.75, 0.25), (0.6495, 0.375, 0.25), (4.257e-09, -3.193e-09, 0.25)], [], [(5, 4, 10, 11), (0, 5, 11, 6), (1, 0, 6, 7), (2, 1, 7, 8), (3, 2, 8, 9), (4, 3, 9, 10), (10, 9, 12), (9, 8, 12), (8, 7, 12), (7, 6, 12), (6, 11, 12), (11, 10, 12)])
me_hex.materials.append(mat_hex)
me_hex.use_remesh_preserve_volume = False
me_hex.use_remesh_preserve_attributes = False
me_hex.use_mirror_vertex_groups = False
me_hex.update()

# ---- objects
ob_tower02 = bpy.data.objects.new('Tower02', me_tower02)
ob_infantry02 = bpy.data.objects.new('Infantry02', me_infantry02)
ob_artillery02 = bpy.data.objects.new('Artillery02', me_artillery02)
ob_cavalry02 = bpy.data.objects.new('Cavalry02', me_cavalry02)
ob_cavalry01 = bpy.data.objects.new('Cavalry01', me_cavalry01)
ob_artillery01 = bpy.data.objects.new('Artillery01', me_artillery01)
ob_infantry01 = bpy.data.objects.new('Infantry01', me_infantry01)
ob_tower01 = bpy.data.objects.new('Tower01', me_tower01)
ob_tree = bpy.data.objects.new('Tree', me_tree)
ob_ground = bpy.data.objects.new('Ground', me_ground)
ob_lamp = bpy.data.objects.new('Lamp', light_lamp)
ob_camera = bpy.data.objects.new('Camera', cam_camera)
ob_hex = bpy.data.objects.new('Hex', me_hex)

# ---- transforms, parenting, visibility, modifiers, constraints
ob_tower02.location = (0.0, 0.0, 0.0)
ob_tower02.lineart.crease_threshold = 0.0
ob_infantry02.location = (0.0, 0.0, 0.0)
ob_infantry02.lineart.crease_threshold = 0.0
ob_artillery02.location = (0.0, 0.0, 0.0)
ob_artillery02.lineart.crease_threshold = 0.0
ob_cavalry02.location = (0.0, 0.0, 0.0)
ob_cavalry02.lineart.crease_threshold = 0.0
ob_cavalry01.location = (0.0, 0.0, 0.0)
ob_cavalry01.lineart.crease_threshold = 0.0
ob_artillery01.location = (0.0, 0.0, 0.0)
ob_artillery01.lineart.crease_threshold = 0.0
ob_infantry01.location = (0.0, 0.0, 0.0)
ob_infantry01.lineart.crease_threshold = 0.0
ob_tower01.location = (0.0, 0.0, 0.0)
ob_tower01.lineart.crease_threshold = 0.0
ob_tree.location = (0.0, 0.0, 0.0)
ob_tree.lineart.crease_threshold = 0.0
ob_ground.location = (0.0, 0.0, 0.0)
ob_ground.lineart.crease_threshold = 0.0
ob_lamp.location = (4.076, 1.005, 5.904)
ob_lamp.rotation_euler = (0.6503, 0.05522, 1.866)
ob_lamp.lock_rotations_4d = False
ob_lamp.empty_display_type = 'ARROWS'
ob_lamp.color = (0.0, 0.0, 0.0, 0.0)
ob_lamp.lineart.crease_threshold = 0.0
ob_camera.location = (9.73, -12.31, 7.827)
ob_camera.rotation_euler = (1.305, 0.0108, 0.7017)
ob_camera.lock_rotations_4d = False
ob_camera.empty_display_type = 'ARROWS'
ob_camera.color = (0.0, 0.0, 0.0, 0.0)
ob_camera.display_type = 'WIRE'
ob_camera.lineart.crease_threshold = 0.0
ob_hex.location = (0.0, 0.0, 0.0)
ob_hex.lineart.crease_threshold = 0.0

# ---- collection membership
col_collection_1.objects.link(ob_tower02)
col_collection_1.objects.link(ob_infantry02)
col_collection_1.objects.link(ob_artillery02)
col_collection_1.objects.link(ob_cavalry02)
col_collection_1.objects.link(ob_cavalry01)
col_collection_1.objects.link(ob_artillery01)
col_collection_1.objects.link(ob_infantry01)
col_collection_1.objects.link(ob_tower01)
col_collection_1.objects.link(ob_tree)
col_collection_1.objects.link(ob_ground)
col_collection_1.objects.link(ob_lamp)
col_collection_1.objects.link(ob_camera)
col_collection_1.objects.link(ob_hex)

# ---- scene / render settings (as saved in the file)
scene.camera = ob_camera
scene.frame_start = 1; scene.frame_end = 250; scene.frame_set(1)
scene.render.engine = 'BLENDER_EEVEE_NEXT'
scene.render.dither_intensity = 0.0
scene.cycles.use_denoising = False
scene.cycles.samples = 10
scene.cycles.sampling_pattern = 'TABULATED_SOBOL'
scene.cycles.light_sampling_threshold = 0.0
scene.cycles.use_adaptive_sampling = False
scene.cycles.use_light_tree = False
scene.cycles.blur_glossy = 0.0
scene.cycles.volume_bounces = 1
scene.cycles.pixel_filter_type = 'GAUSSIAN'
scene.cycles.sample_clamp_indirect = 0.0
scene.view_settings.view_transform = 'Standard'
bpy.context.view_layer.update()
